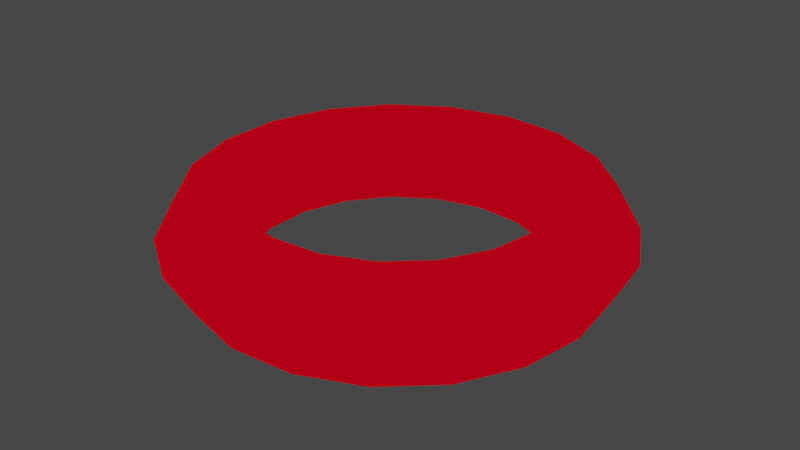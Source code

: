 # Source: chain.blend  (saved by Blender 2.93.20; exported with 4.5.12 LTS)
import bpy
from mathutils import Matrix  # noqa: F401  (used for matrix-valued properties, if any)

bpy.ops.wm.read_factory_settings(use_empty=True)
scene = bpy.context.scene
scene.name = 'Scene'

# ---- collections
col_collection = bpy.data.collections.new('Collection'); scene.collection.children.link(col_collection)

# ---- materials (node trees are filled in below, after node groups)
mat_f3d_material = bpy.data.materials.new('f3d_material')
mat_f3d_material.use_transparency_overlap = False
mat_f3d_material.show_transparent_back = False
mat_f3d_material.use_transparent_shadow = False

# ---- node groups
ng_create_tex_coord_u_f3d_v3 = bpy.data.node_groups.new('Create Tex Coord U F3D v3', 'ShaderNodeTree')
_s = ng_create_tex_coord_u_f3d_v3.interface.new_socket(name='Color', in_out='OUTPUT', socket_type='NodeSocketColor')
_s.default_value = (0.0, 0.0, 0.0, 0.0)
_s = ng_create_tex_coord_u_f3d_v3.interface.new_socket(name='UV', in_out='INPUT', socket_type='NodeSocketFloat')
_s = ng_create_tex_coord_u_f3d_v3.interface.new_socket(name='Image Factor', in_out='INPUT', socket_type='NodeSocketFloat')
_s = ng_create_tex_coord_u_f3d_v3.interface.new_socket(name='Normalized L', in_out='INPUT', socket_type='NodeSocketFloat')
_s = ng_create_tex_coord_u_f3d_v3.interface.new_socket(name='Normalized H', in_out='INPUT', socket_type='NodeSocketFloat')
_s = ng_create_tex_coord_u_f3d_v3.interface.new_socket(name='Clamp', in_out='INPUT', socket_type='NodeSocketFloat')
_s = ng_create_tex_coord_u_f3d_v3.interface.new_socket(name='Normalized Mask', in_out='INPUT', socket_type='NodeSocketFloat')
_s = ng_create_tex_coord_u_f3d_v3.interface.new_socket(name='Mirror', in_out='INPUT', socket_type='NodeSocketFloat')
_s = ng_create_tex_coord_u_f3d_v3.interface.new_socket(name='Shift', in_out='INPUT', socket_type='NodeSocketFloat')
_s = ng_create_tex_coord_u_f3d_v3.interface.new_socket(name='Scale', in_out='INPUT', socket_type='NodeSocketFloat')
_s = ng_create_tex_coord_u_f3d_v3.interface.new_socket(name='Normalized Half Pixel', in_out='INPUT', socket_type='NodeSocketFloat')
_N = ng_create_tex_coord_u_f3d_v3.nodes; _L = ng_create_tex_coord_u_f3d_v3.links
n0 = _N.new('NodeGroupInput'); n0.name = 'Group Input'; n0.location = (-800, 0)
n1 = _N.new('NodeGroupOutput'); n1.name = 'Group Output'; n1.location = (2800, 0)
n2 = _N.new('ShaderNodeMath'); n2.name = 'Math'; n2.location = (-400, 0)
n2.operation = 'POWER'
n2.inputs[2].default_value = 0.0
n3 = _N.new('ShaderNodeMath'); n3.name = 'Math.001'; n3.location = (-400, -200)
n3.operation = 'MULTIPLY'
n3.inputs[2].default_value = 0.0
n4 = _N.new('ShaderNodeMath'); n4.name = 'Math.002'; n4.location = (-200, -200)
n4.operation = 'MULTIPLY'
n4.inputs[2].default_value = 0.0
n5 = _N.new('ShaderNodeMath'); n5.name = 'Math.003'; n5.location = (0, 0)
n5.operation = 'SUBTRACT'
n5.inputs[2].default_value = 0.0
n6 = _N.new('ShaderNodeMath'); n6.name = 'Max of NOT zero'; n6.location = (200, 0)
n6.label = 'Max of NOT zero'
n6.operation = 'MAXIMUM'
n6.inputs[2].default_value = 0.0
n7 = _N.new('ShaderNodeMath'); n7.name = 'Math.004'; n7.location = (400, 200)
n7.operation = 'SUBTRACT'
n7.inputs[2].default_value = 0.0
n8 = _N.new('ShaderNodeMath'); n8.name = 'Math.005'; n8.location = (400, 0)
n8.operation = 'MINIMUM'
n8.inputs[2].default_value = 0.0
n9 = _N.new('ShaderNodeMix'); n9.name = 'Mix'; n9.location = (600, 0)
n9.data_type = 'RGBA'
n10 = _N.new('ShaderNodeMath'); n10.name = 'Math.006'; n10.location = (800, -400)
n10.operation = 'MODULO'
n10.inputs[2].default_value = 0.0
n11 = _N.new('ShaderNodeMath'); n11.name = 'Math.007'; n11.location = (800, 0)
n11.operation = 'LESS_THAN'
n11.inputs[1].default_value = 0.0
n11.inputs[2].default_value = 0.0
n12 = _N.new('ShaderNodeMath'); n12.name = 'Math.008'; n12.location = (800, -200)
n12.inputs[2].default_value = 0.0
n13 = _N.new('ShaderNodeMix'); n13.name = 'Mix.001'; n13.location = (1000, -200)
n13.data_type = 'RGBA'
n14 = _N.new('ShaderNodeMath'); n14.name = 'Math.009'; n14.location = (1000, -600)
n14.operation = 'ABSOLUTE'
n14.inputs[1].default_value = 0.0
n14.inputs[2].default_value = 0.0
n15 = _N.new('ShaderNodeMath'); n15.name = 'Math.010'; n15.location = (1200, -600)
n15.operation = 'DIVIDE'
n15.inputs[2].default_value = 0.0
n16 = _N.new('ShaderNodeMath'); n16.name = 'Math.011'; n16.location = (1400, -600)
n16.operation = 'FLOOR'
n16.inputs[1].default_value = 0.0
n16.inputs[2].default_value = 0.0
n17 = _N.new('ShaderNodeMath'); n17.name = 'Math.012'; n17.location = (1600, -600)
n17.operation = 'MODULO'
n17.inputs[1].default_value = 2.0
n17.inputs[2].default_value = 0.0
n18 = _N.new('ShaderNodeMath'); n18.name = 'Math.013'; n18.location = (1600, -800)
n18.operation = 'SUBTRACT'
n18.inputs[0].default_value = 1.0
n18.inputs[2].default_value = 0.0
n19 = _N.new('ShaderNodeMix'); n19.name = 'Mix.002'; n19.location = (1800, -600)
n19.data_type = 'RGBA'
n20 = _N.new('ShaderNodeMath'); n20.name = 'Math.014'; n20.location = (2000, -400)
n20.operation = 'MULTIPLY'
n20.inputs[2].default_value = 0.0
n21 = _N.new('ShaderNodeMath'); n21.name = 'Math.015'; n21.location = (2000, -200)
n21.operation = 'SUBTRACT'
n21.inputs[2].default_value = 0.0
n22 = _N.new('ShaderNodeMix'); n22.name = 'Mix.003'; n22.location = (2200, -200)
n22.data_type = 'RGBA'
n23 = _N.new('ShaderNodeMath'); n23.name = 'Math.016'; n23.location = (800, -1000)
n23.operation = 'GREATER_THAN'
n23.inputs[1].default_value = 0.0
n23.inputs[2].default_value = 0.0
n24 = _N.new('ShaderNodeMix'); n24.name = 'Mix.004'; n24.location = (2400, -200)
n24.data_type = 'RGBA'
_L.new(n0.outputs[7], n2.inputs[1])
_L.new(n0.outputs[0], n3.inputs[0])
_L.new(n2.outputs[0], n3.inputs[1])
_L.new(n3.outputs[0], n4.inputs[0])
_L.new(n0.outputs[8], n4.inputs[1])
_L.new(n4.outputs[0], n5.inputs[0])
_L.new(n0.outputs[2], n5.inputs[1])
_L.new(n0.outputs[9], n6.inputs[0])
_L.new(n5.outputs[0], n6.inputs[1])
_L.new(n0.outputs[3], n7.inputs[0])
_L.new(n0.outputs[9], n7.inputs[1])
_L.new(n7.outputs[0], n8.inputs[0])
_L.new(n6.outputs[0], n8.inputs[1])
_L.new(n0.outputs[4], n9.inputs[0])
_L.new(n5.outputs[0], n9.inputs[6])
_L.new(n8.outputs[0], n9.inputs[7])
_L.new(n9.outputs[2], n10.inputs[0])
_L.new(n0.outputs[5], n10.inputs[1])
_L.new(n9.outputs[2], n11.inputs[0])
_L.new(n0.outputs[5], n12.inputs[0])
_L.new(n10.outputs[0], n12.inputs[1])
_L.new(n11.outputs[0], n13.inputs[0])
_L.new(n10.outputs[0], n13.inputs[6])
_L.new(n12.outputs[0], n13.inputs[7])
_L.new(n9.outputs[2], n14.inputs[0])
_L.new(n14.outputs[0], n15.inputs[0])
_L.new(n0.outputs[5], n15.inputs[1])
_L.new(n15.outputs[0], n16.inputs[0])
_L.new(n16.outputs[0], n17.inputs[0])
_L.new(n17.outputs[0], n18.inputs[1])
_L.new(n11.outputs[0], n19.inputs[0])
_L.new(n17.outputs[0], n19.inputs[6])
_L.new(n18.outputs[0], n19.inputs[7])
_L.new(n19.outputs[2], n20.inputs[0])
_L.new(n0.outputs[6], n20.inputs[1])
_L.new(n0.outputs[5], n21.inputs[0])
_L.new(n13.outputs[2], n21.inputs[1])
_L.new(n20.outputs[0], n22.inputs[0])
_L.new(n13.outputs[2], n22.inputs[6])
_L.new(n21.outputs[0], n22.inputs[7])
_L.new(n0.outputs[5], n23.inputs[0])
_L.new(n23.outputs[0], n24.inputs[0])
_L.new(n8.outputs[0], n24.inputs[6])
_L.new(n22.outputs[2], n24.inputs[7])
_L.new(n24.outputs[2], n1.inputs[0])
n1.is_active_output = True
ng_create_tex_coord_v_f3d_v3 = bpy.data.node_groups.new('Create Tex Coord V F3D v3', 'ShaderNodeTree')
_s = ng_create_tex_coord_v_f3d_v3.interface.new_socket(name='Color', in_out='OUTPUT', socket_type='NodeSocketColor')
_s.default_value = (0.0, 0.0, 0.0, 0.0)
_s = ng_create_tex_coord_v_f3d_v3.interface.new_socket(name='UV', in_out='INPUT', socket_type='NodeSocketFloat')
_s = ng_create_tex_coord_v_f3d_v3.interface.new_socket(name='Image Factor', in_out='INPUT', socket_type='NodeSocketFloat')
_s = ng_create_tex_coord_v_f3d_v3.interface.new_socket(name='Normalized L', in_out='INPUT', socket_type='NodeSocketFloat')
_s = ng_create_tex_coord_v_f3d_v3.interface.new_socket(name='Normalized H', in_out='INPUT', socket_type='NodeSocketFloat')
_s = ng_create_tex_coord_v_f3d_v3.interface.new_socket(name='Clamp', in_out='INPUT', socket_type='NodeSocketFloat')
_s = ng_create_tex_coord_v_f3d_v3.interface.new_socket(name='Normalized Mask', in_out='INPUT', socket_type='NodeSocketFloat')
_s = ng_create_tex_coord_v_f3d_v3.interface.new_socket(name='Mirror', in_out='INPUT', socket_type='NodeSocketFloat')
_s = ng_create_tex_coord_v_f3d_v3.interface.new_socket(name='Shift', in_out='INPUT', socket_type='NodeSocketFloat')
_s = ng_create_tex_coord_v_f3d_v3.interface.new_socket(name='Scale', in_out='INPUT', socket_type='NodeSocketFloat')
_s = ng_create_tex_coord_v_f3d_v3.interface.new_socket(name='Normalized Half Pixel', in_out='INPUT', socket_type='NodeSocketFloat')
_N = ng_create_tex_coord_v_f3d_v3.nodes; _L = ng_create_tex_coord_v_f3d_v3.links
n0 = _N.new('NodeGroupInput'); n0.name = 'Group Input'; n0.location = (-800, 0)
n1 = _N.new('NodeGroupOutput'); n1.name = 'Group Output'; n1.location = (2800, 0)
n2 = _N.new('ShaderNodeMath'); n2.name = 'Math'; n2.location = (-400, 200)
n2.operation = 'MULTIPLY_ADD'
n2.inputs[1].default_value = -1.0
n2.inputs[2].default_value = 1.0
n3 = _N.new('ShaderNodeMath'); n3.name = 'Math.001'; n3.location = (-400, 0)
n3.operation = 'POWER'
n3.inputs[2].default_value = 0.0
n4 = _N.new('ShaderNodeMath'); n4.name = 'Math.002'; n4.location = (-400, -200)
n4.operation = 'MULTIPLY'
n4.inputs[2].default_value = 0.0
n5 = _N.new('ShaderNodeMath'); n5.name = 'Math.003'; n5.location = (-200, -200)
n5.operation = 'MULTIPLY'
n5.inputs[2].default_value = 0.0
n6 = _N.new('ShaderNodeMath'); n6.name = 'Math.004'; n6.location = (-200, -400)
n6.operation = 'MULTIPLY_ADD'
n6.inputs[1].default_value = -1.0
n6.inputs[2].default_value = 1.0
n7 = _N.new('ShaderNodeMath'); n7.name = 'Math.005'; n7.location = (0, 0)
n7.operation = 'SUBTRACT'
n7.inputs[2].default_value = 0.0
n8 = _N.new('ShaderNodeMath'); n8.name = 'Max of NOT zero'; n8.location = (200, 0)
n8.label = 'Max of NOT zero'
n8.operation = 'MAXIMUM'
n8.inputs[2].default_value = 0.0
n9 = _N.new('ShaderNodeMath'); n9.name = 'Math.006'; n9.location = (400, 200)
n9.operation = 'SUBTRACT'
n9.inputs[2].default_value = 0.0
n10 = _N.new('ShaderNodeMath'); n10.name = 'Math.007'; n10.location = (400, 0)
n10.operation = 'MINIMUM'
n10.inputs[2].default_value = 0.0
n11 = _N.new('ShaderNodeMix'); n11.name = 'Mix'; n11.location = (600, 0)
n11.data_type = 'RGBA'
n12 = _N.new('ShaderNodeMath'); n12.name = 'Math.008'; n12.location = (800, -400)
n12.operation = 'MODULO'
n12.inputs[2].default_value = 0.0
n13 = _N.new('ShaderNodeMath'); n13.name = 'Math.009'; n13.location = (800, 0)
n13.operation = 'LESS_THAN'
n13.inputs[1].default_value = 0.0
n13.inputs[2].default_value = 0.0
n14 = _N.new('ShaderNodeMath'); n14.name = 'Math.010'; n14.location = (800, -200)
n14.inputs[2].default_value = 0.0
n15 = _N.new('ShaderNodeMix'); n15.name = 'Mix.001'; n15.location = (1000, -200)
n15.data_type = 'RGBA'
n16 = _N.new('ShaderNodeMath'); n16.name = 'Math.011'; n16.location = (1000, -600)
n16.operation = 'ABSOLUTE'
n16.inputs[1].default_value = 0.0
n16.inputs[2].default_value = 0.0
n17 = _N.new('ShaderNodeMath'); n17.name = 'Math.012'; n17.location = (1200, -600)
n17.operation = 'DIVIDE'
n17.inputs[2].default_value = 0.0
n18 = _N.new('ShaderNodeMath'); n18.name = 'Math.013'; n18.location = (1400, -600)
n18.operation = 'FLOOR'
n18.inputs[1].default_value = 0.0
n18.inputs[2].default_value = 0.0
n19 = _N.new('ShaderNodeMath'); n19.name = 'Math.014'; n19.location = (1600, -600)
n19.operation = 'MODULO'
n19.inputs[1].default_value = 2.0
n19.inputs[2].default_value = 0.0
n20 = _N.new('ShaderNodeMath'); n20.name = 'Math.015'; n20.location = (1600, -800)
n20.operation = 'SUBTRACT'
n20.inputs[0].default_value = 1.0
n20.inputs[2].default_value = 0.0
n21 = _N.new('ShaderNodeMix'); n21.name = 'Mix.002'; n21.location = (1800, -600)
n21.data_type = 'RGBA'
n22 = _N.new('ShaderNodeMath'); n22.name = 'Math.016'; n22.location = (2000, -400)
n22.operation = 'MULTIPLY'
n22.inputs[2].default_value = 0.0
n23 = _N.new('ShaderNodeMath'); n23.name = 'Math.017'; n23.location = (2000, -200)
n23.operation = 'SUBTRACT'
n23.inputs[2].default_value = 0.0
n24 = _N.new('ShaderNodeMix'); n24.name = 'Mix.003'; n24.location = (2200, -200)
n24.data_type = 'RGBA'
n25 = _N.new('ShaderNodeMath'); n25.name = 'Math.018'; n25.location = (800, -1000)
n25.operation = 'GREATER_THAN'
n25.inputs[1].default_value = 0.0
n25.inputs[2].default_value = 0.0
n26 = _N.new('ShaderNodeMix'); n26.name = 'Mix.004'; n26.location = (2400, -200)
n26.data_type = 'RGBA'
_L.new(n0.outputs[0], n2.inputs[0])
_L.new(n0.outputs[7], n3.inputs[1])
_L.new(n2.outputs[0], n4.inputs[0])
_L.new(n3.outputs[0], n4.inputs[1])
_L.new(n4.outputs[0], n5.inputs[0])
_L.new(n0.outputs[8], n5.inputs[1])
_L.new(n5.outputs[0], n6.inputs[0])
_L.new(n6.outputs[0], n7.inputs[0])
_L.new(n0.outputs[2], n7.inputs[1])
_L.new(n0.outputs[9], n8.inputs[0])
_L.new(n7.outputs[0], n8.inputs[1])
_L.new(n0.outputs[3], n9.inputs[0])
_L.new(n0.outputs[9], n9.inputs[1])
_L.new(n9.outputs[0], n10.inputs[0])
_L.new(n8.outputs[0], n10.inputs[1])
_L.new(n0.outputs[4], n11.inputs[0])
_L.new(n7.outputs[0], n11.inputs[6])
_L.new(n10.outputs[0], n11.inputs[7])
_L.new(n11.outputs[2], n12.inputs[0])
_L.new(n0.outputs[5], n12.inputs[1])
_L.new(n11.outputs[2], n13.inputs[0])
_L.new(n0.outputs[5], n14.inputs[0])
_L.new(n12.outputs[0], n14.inputs[1])
_L.new(n13.outputs[0], n15.inputs[0])
_L.new(n12.outputs[0], n15.inputs[6])
_L.new(n14.outputs[0], n15.inputs[7])
_L.new(n11.outputs[2], n16.inputs[0])
_L.new(n16.outputs[0], n17.inputs[0])
_L.new(n0.outputs[5], n17.inputs[1])
_L.new(n17.outputs[0], n18.inputs[0])
_L.new(n18.outputs[0], n19.inputs[0])
_L.new(n19.outputs[0], n20.inputs[1])
_L.new(n13.outputs[0], n21.inputs[0])
_L.new(n19.outputs[0], n21.inputs[6])
_L.new(n20.outputs[0], n21.inputs[7])
_L.new(n21.outputs[2], n22.inputs[0])
_L.new(n0.outputs[6], n22.inputs[1])
_L.new(n0.outputs[5], n23.inputs[0])
_L.new(n15.outputs[2], n23.inputs[1])
_L.new(n22.outputs[0], n24.inputs[0])
_L.new(n15.outputs[2], n24.inputs[6])
_L.new(n23.outputs[0], n24.inputs[7])
_L.new(n0.outputs[5], n25.inputs[0])
_L.new(n25.outputs[0], n26.inputs[0])
_L.new(n10.outputs[0], n26.inputs[6])
_L.new(n24.outputs[2], n26.inputs[7])
_L.new(n26.outputs[2], n1.inputs[0])
n1.is_active_output = True
ng_get_uv_f3d_v3 = bpy.data.node_groups.new('Get UV F3D v3', 'ShaderNodeTree')
_s = ng_get_uv_f3d_v3.interface.new_socket(name='Vector', in_out='OUTPUT', socket_type='NodeSocketVector')
_s.min_value = 0.0
_s.max_value = 0.0
_s = ng_get_uv_f3d_v3.interface.new_socket(name='Texture Gen', in_out='INPUT', socket_type='NodeSocketFloat')
_s = ng_get_uv_f3d_v3.interface.new_socket(name='Texture Gen Linear', in_out='INPUT', socket_type='NodeSocketFloat')
_s = ng_get_uv_f3d_v3.interface.new_socket(name='Image Factor', in_out='INPUT', socket_type='NodeSocketVector')
_s.min_value = 0.0
_s.max_value = -3.403e+38
_s = ng_get_uv_f3d_v3.interface.new_socket(name='Normalized L', in_out='INPUT', socket_type='NodeSocketVector')
_s.min_value = 0.0
_s.max_value = -3.403e+38
_s = ng_get_uv_f3d_v3.interface.new_socket(name='Normalized H', in_out='INPUT', socket_type='NodeSocketVector')
_s.min_value = 0.0
_s.max_value = -3.403e+38
_s = ng_get_uv_f3d_v3.interface.new_socket(name='Clamp', in_out='INPUT', socket_type='NodeSocketVector')
_s.min_value = 0.0
_s.max_value = -3.403e+38
_s = ng_get_uv_f3d_v3.interface.new_socket(name='Normalized Mask', in_out='INPUT', socket_type='NodeSocketVector')
_s.min_value = 0.0
_s.max_value = -3.403e+38
_s = ng_get_uv_f3d_v3.interface.new_socket(name='Mirror', in_out='INPUT', socket_type='NodeSocketVector')
_s.min_value = 0.0
_s.max_value = -3.403e+38
_s = ng_get_uv_f3d_v3.interface.new_socket(name='Shift', in_out='INPUT', socket_type='NodeSocketVector')
_s.min_value = 0.0
_s.max_value = -3.403e+38
_s = ng_get_uv_f3d_v3.interface.new_socket(name='Scale', in_out='INPUT', socket_type='NodeSocketVector')
_s.min_value = 0.0
_s.max_value = -3.403e+38
_s = ng_get_uv_f3d_v3.interface.new_socket(name='Normalized Half Pixel', in_out='INPUT', socket_type='NodeSocketVector')
_s.min_value = 0.0
_s.max_value = -3.403e+38
_N = ng_get_uv_f3d_v3.nodes; _L = ng_get_uv_f3d_v3.links
n0 = _N.new('NodeGroupInput'); n0.name = 'Group Input'; n0.location = (-300, 0)
n1 = _N.new('NodeGroupOutput'); n1.name = 'Group Output'; n1.location = (2400, 0)
n2 = _N.new('ShaderNodeSeparateXYZ'); n2.name = 'Split Texture Vector'; n2.location = (0, 0)
n2.label = 'Split Texture Vector'
n3 = _N.new('ShaderNodeSeparateXYZ'); n3.name = 'Split Texture Vector.001'; n3.location = (0, -100)
n3.label = 'Split Texture Vector'
n4 = _N.new('ShaderNodeSeparateXYZ'); n4.name = 'Split Texture Vector.002'; n4.location = (0, -200)
n4.label = 'Split Texture Vector'
n5 = _N.new('ShaderNodeSeparateXYZ'); n5.name = 'Split Texture Vector.003'; n5.location = (0, -300)
n5.label = 'Split Texture Vector'
n6 = _N.new('ShaderNodeSeparateXYZ'); n6.name = 'Split Texture Vector.004'; n6.location = (0, -400)
n6.label = 'Split Texture Vector'
n7 = _N.new('ShaderNodeSeparateXYZ'); n7.name = 'Split Texture Vector.005'; n7.location = (0, -500)
n7.label = 'Split Texture Vector'
n8 = _N.new('ShaderNodeSeparateXYZ'); n8.name = 'Split Texture Vector.006'; n8.location = (0, -600)
n8.label = 'Split Texture Vector'
n9 = _N.new('ShaderNodeSeparateXYZ'); n9.name = 'Split Texture Vector.007'; n9.location = (0, -700)
n9.label = 'Split Texture Vector'
n10 = _N.new('ShaderNodeSeparateXYZ'); n10.name = 'Split Texture Vector.008'; n10.location = (0, -800)
n10.label = 'Split Texture Vector'
n11 = _N.new('ShaderNodeUVMap'); n11.name = 'UV Map'; n11.location = (300, 0)
n11.uv_map = 'UVMap'
n12 = _N.new('ShaderNodeNewGeometry'); n12.name = 'Geometry'; n12.location = (300, -100)
n13 = _N.new('ShaderNodeVectorTransform'); n13.name = 'Vector Transform'; n13.location = (300, -200)
n13.vector_type = 'NORMAL'
n13.convert_to = 'CAMERA'
n14 = _N.new('ShaderNodeVectorMath'); n14.name = 'Vector Math'; n14.location = (600, 0)
n14.inputs[1].default_value = (1.0, 1.0, 1.0)
n15 = _N.new('ShaderNodeSeparateXYZ'); n15.name = 'Separate XYZ'; n15.location = (600, -100)
n16 = _N.new('ShaderNodeMath'); n16.name = 'Math'; n16.location = (600, -200)
n16.operation = 'DIVIDE'
n16.inputs[1].default_value = -2.0
n16.inputs[2].default_value = 0.0
n17 = _N.new('ShaderNodeMath'); n17.name = 'Math.001'; n17.location = (600, -300)
n17.operation = 'DIVIDE'
n17.inputs[1].default_value = -2.0
n17.inputs[2].default_value = 0.0
n18 = _N.new('ShaderNodeMath'); n18.name = 'Math.002'; n18.location = (900, 0)
n18.operation = 'MULTIPLY'
n18.inputs[2].default_value = 0.0
n19 = _N.new('ShaderNodeMath'); n19.name = 'Math.003'; n19.location = (900, -100)
n19.operation = 'MULTIPLY'
n19.inputs[2].default_value = 0.0
n20 = _N.new('ShaderNodeCombineXYZ'); n20.name = 'Combine XYZ'; n20.location = (1200, -300)
n21 = _N.new('ShaderNodeMath'); n21.name = 'Math.004'; n21.location = (600, -600)
n21.operation = 'ARCCOSINE'
n21.inputs[1].default_value = 0.0
n21.inputs[2].default_value = 0.0
n22 = _N.new('ShaderNodeMath'); n22.name = 'Math.005'; n22.location = (600, -700)
n22.operation = 'ARCCOSINE'
n22.inputs[1].default_value = 0.0
n22.inputs[2].default_value = 0.0
n23 = _N.new('ShaderNodeMath'); n23.name = 'Math.006'; n23.location = (600, -800)
n23.operation = 'MULTIPLY'
n23.inputs[2].default_value = 0.0
n24 = _N.new('ShaderNodeMath'); n24.name = 'Math.007'; n24.location = (600, -900)
n24.operation = 'MULTIPLY'
n24.inputs[2].default_value = 0.0
n25 = _N.new('ShaderNodeCombineXYZ'); n25.name = 'Combine XYZ.001'; n25.location = (1200, -600)
n26 = _N.new('ShaderNodeMix'); n26.name = 'Mix'; n26.location = (1500, 0)
n26.data_type = 'RGBA'
n27 = _N.new('ShaderNodeMix'); n27.name = 'Mix.001'; n27.location = (1500, -100)
n27.data_type = 'RGBA'
n28 = _N.new('ShaderNodeSeparateXYZ'); n28.name = 'Separate XYZ.001'; n28.location = (1800, 500)
n29 = _N.new('ShaderNodeGroup'); n29.name = 'Create Tex Coord'; n29.location = (2000, 500)
n29.label = 'Create Tex Coord'
n29.node_tree = ng_create_tex_coord_u_f3d_v3
n30 = _N.new('ShaderNodeGroup'); n30.name = 'Create Tex Coord.001'; n30.location = (2000, 300)
n30.label = 'Create Tex Coord'
n30.node_tree = ng_create_tex_coord_v_f3d_v3
n31 = _N.new('ShaderNodeCombineXYZ'); n31.name = 'Combine XYZ.002'; n31.location = (2200, 500)
_L.new(n0.outputs[2], n2.inputs[0])
_L.new(n0.outputs[3], n3.inputs[0])
_L.new(n0.outputs[4], n4.inputs[0])
_L.new(n0.outputs[5], n5.inputs[0])
_L.new(n0.outputs[6], n6.inputs[0])
_L.new(n0.outputs[7], n7.inputs[0])
_L.new(n0.outputs[8], n8.inputs[0])
_L.new(n0.outputs[9], n9.inputs[0])
_L.new(n0.outputs[10], n10.inputs[0])
_L.new(n12.outputs[1], n13.inputs[0])
_L.new(n13.outputs[0], n14.inputs[0])
_L.new(n14.outputs[0], n15.inputs[0])
_L.new(n15.outputs[0], n16.inputs[0])
_L.new(n15.outputs[1], n17.inputs[0])
_L.new(n16.outputs[0], n18.inputs[0])
_L.new(n17.outputs[0], n19.inputs[0])
_L.new(n2.outputs[0], n18.inputs[1])
_L.new(n2.outputs[1], n19.inputs[1])
_L.new(n18.outputs[0], n20.inputs[0])
_L.new(n19.outputs[0], n20.inputs[1])
_L.new(n16.outputs[0], n21.inputs[0])
_L.new(n17.outputs[0], n22.inputs[0])
_L.new(n21.outputs[0], n23.inputs[0])
_L.new(n22.outputs[0], n24.inputs[0])
_L.new(n2.outputs[0], n23.inputs[1])
_L.new(n2.outputs[1], n24.inputs[1])
_L.new(n23.outputs[0], n25.inputs[0])
_L.new(n24.outputs[0], n25.inputs[1])
_L.new(n0.outputs[0], n26.inputs[0])
_L.new(n11.outputs[0], n26.inputs[6])
_L.new(n20.outputs[0], n26.inputs[7])
_L.new(n0.outputs[1], n27.inputs[0])
_L.new(n26.outputs[2], n27.inputs[6])
_L.new(n25.outputs[0], n27.inputs[7])
_L.new(n27.outputs[2], n28.inputs[0])
_L.new(n2.outputs[0], n29.inputs[1])
_L.new(n3.outputs[0], n29.inputs[2])
_L.new(n4.outputs[0], n29.inputs[3])
_L.new(n5.outputs[0], n29.inputs[4])
_L.new(n6.outputs[0], n29.inputs[5])
_L.new(n7.outputs[0], n29.inputs[6])
_L.new(n8.outputs[0], n29.inputs[7])
_L.new(n9.outputs[0], n29.inputs[8])
_L.new(n10.outputs[0], n29.inputs[9])
_L.new(n2.outputs[1], n30.inputs[1])
_L.new(n3.outputs[1], n30.inputs[2])
_L.new(n4.outputs[1], n30.inputs[3])
_L.new(n5.outputs[1], n30.inputs[4])
_L.new(n6.outputs[1], n30.inputs[5])
_L.new(n7.outputs[1], n30.inputs[6])
_L.new(n8.outputs[1], n30.inputs[7])
_L.new(n9.outputs[1], n30.inputs[8])
_L.new(n10.outputs[1], n30.inputs[9])
_L.new(n28.outputs[0], n29.inputs[0])
_L.new(n28.outputs[1], n30.inputs[0])
_L.new(n29.outputs[0], n31.inputs[0])
_L.new(n30.outputs[0], n31.inputs[1])
_L.new(n31.outputs[0], n1.inputs[0])
n1.is_active_output = True
ng_get_texture_color_f3d_v3 = bpy.data.node_groups.new('Get Texture Color F3D v3', 'ShaderNodeTree')
_s = ng_get_texture_color_f3d_v3.interface.new_socket(name='Color', in_out='OUTPUT', socket_type='NodeSocketColor')
_s = ng_get_texture_color_f3d_v3.interface.new_socket(name='Alpha', in_out='OUTPUT', socket_type='NodeSocketFloat')
_s = ng_get_texture_color_f3d_v3.interface.new_socket(name='Color', in_out='INPUT', socket_type='NodeSocketColor')
_s = ng_get_texture_color_f3d_v3.interface.new_socket(name='Alpha', in_out='INPUT', socket_type='NodeSocketFloat')
_s = ng_get_texture_color_f3d_v3.interface.new_socket(name='Is Greyscale', in_out='INPUT', socket_type='NodeSocketFloat')
_s = ng_get_texture_color_f3d_v3.interface.new_socket(name='Has Alpha', in_out='INPUT', socket_type='NodeSocketFloat')
_s = ng_get_texture_color_f3d_v3.interface.new_socket(name='Is Intensity', in_out='INPUT', socket_type='NodeSocketFloat')
_N = ng_get_texture_color_f3d_v3.nodes; _L = ng_get_texture_color_f3d_v3.links
n0 = _N.new('NodeGroupInput'); n0.name = 'Group Input'; n0.location = (0, 0)
n1 = _N.new('NodeGroupOutput'); n1.name = 'Group Output'; n1.location = (600, 0)
n2 = _N.new('ShaderNodeSeparateColor'); n2.name = 'Separate HSV'; n2.location = (300, 0)
n3 = _N.new('ShaderNodeMix'); n3.name = 'Mix'; n3.location = (300, -100)
n3.data_type = 'RGBA'
n4 = _N.new('ShaderNodeMix'); n4.name = 'Mix.001'; n4.location = (300, -200)
n4.data_type = 'RGBA'
n4.inputs[6].default_value = (1.0, 1.0, 1.0, 1.0)
n5 = _N.new('ShaderNodeMix'); n5.name = 'Mix.002'; n5.location = (300, -300)
n5.data_type = 'RGBA'
_L.new(n0.outputs[0], n2.inputs[0])
_L.new(n0.outputs[2], n3.inputs[0])
_L.new(n0.outputs[0], n3.inputs[6])
_L.new(n2.outputs[2], n3.inputs[7])
_L.new(n3.outputs[2], n1.inputs[0])
_L.new(n0.outputs[3], n4.inputs[0])
_L.new(n0.outputs[1], n4.inputs[7])
_L.new(n0.outputs[4], n5.inputs[0])
_L.new(n4.outputs[2], n5.inputs[6])
_L.new(n2.outputs[2], n5.inputs[7])
_L.new(n5.outputs[2], n1.inputs[1])
n1.is_active_output = True
ng_get_shade_color_f3d_v3 = bpy.data.node_groups.new('Get Shade Color F3D v3', 'ShaderNodeTree')
_s = ng_get_shade_color_f3d_v3.interface.new_socket(name='Color', in_out='OUTPUT', socket_type='NodeSocketColor')
_s = ng_get_shade_color_f3d_v3.interface.new_socket(name='Alpha', in_out='OUTPUT', socket_type='NodeSocketFloat')
_s = ng_get_shade_color_f3d_v3.interface.new_socket(name='Shading', in_out='INPUT', socket_type='NodeSocketFloat')
_s = ng_get_shade_color_f3d_v3.interface.new_socket(name='Lighting', in_out='INPUT', socket_type='NodeSocketFloat')
_s = ng_get_shade_color_f3d_v3.interface.new_socket(name='Ambient Color', in_out='INPUT', socket_type='NodeSocketColor')
_N = ng_get_shade_color_f3d_v3.nodes; _L = ng_get_shade_color_f3d_v3.links
n0 = _N.new('NodeGroupInput'); n0.name = 'Group Input'; n0.location = (-300, 0)
n1 = _N.new('NodeGroupOutput'); n1.name = 'Group Output'; n1.location = (600, 0)
n2 = _N.new('ShaderNodeBsdfDiffuse'); n2.name = 'Diffuse BSDF'; n2.location = (0, 0)
n3 = _N.new('ShaderNodeRGB'); n3.name = 'RGB'; n3.location = (0, -100)
n3.outputs[0].default_value = (1.0, 1.0, 1.0, 1.0)
n4 = _N.new('ShaderNodeShaderToRGB'); n4.name = 'Shader to RGB'; n4.location = (200, 0)
n5 = _N.new('ShaderNodeAttribute'); n5.name = 'Attribute'; n5.location = (200, -100)
n5.attribute_name = 'Col'
n6 = _N.new('ShaderNodeAttribute'); n6.name = 'Attribute.001'; n6.location = (200, -200)
n6.attribute_name = 'Alpha'
n7 = _N.new('ShaderNodeVectorMath'); n7.name = 'Vector Math'; n7.location = (400, 0)
n8 = _N.new('ShaderNodeMix'); n8.name = 'Mix'; n8.location = (600, 0)
n8.data_type = 'RGBA'
n9 = _N.new('ShaderNodeMix'); n9.name = 'Mix.001'; n9.location = (600, -100)
n9.data_type = 'RGBA'
_L.new(n2.outputs[0], n4.inputs[0])
_L.new(n0.outputs[2], n7.inputs[0])
_L.new(n4.outputs[0], n7.inputs[1])
_L.new(n0.outputs[1], n8.inputs[0])
_L.new(n5.outputs[0], n8.inputs[6])
_L.new(n7.outputs[0], n8.inputs[7])
_L.new(n0.outputs[0], n9.inputs[0])
_L.new(n3.outputs[0], n9.inputs[6])
_L.new(n8.outputs[2], n9.inputs[7])
_L.new(n9.outputs[2], n1.inputs[0])
_L.new(n6.outputs[2], n1.inputs[1])
n1.is_active_output = True
ng_color_combiner_mix_f3d_v3 = bpy.data.node_groups.new('Color Combiner Mix F3D v3', 'ShaderNodeTree')
_s = ng_color_combiner_mix_f3d_v3.interface.new_socket(name='Output', in_out='OUTPUT', socket_type='NodeSocketColor')
_s = ng_color_combiner_mix_f3d_v3.interface.new_socket(name='A', in_out='INPUT', socket_type='NodeSocketColor')
_s = ng_color_combiner_mix_f3d_v3.interface.new_socket(name='B', in_out='INPUT', socket_type='NodeSocketColor')
_s = ng_color_combiner_mix_f3d_v3.interface.new_socket(name='C', in_out='INPUT', socket_type='NodeSocketColor')
_s = ng_color_combiner_mix_f3d_v3.interface.new_socket(name='D', in_out='INPUT', socket_type='NodeSocketColor')
_N = ng_color_combiner_mix_f3d_v3.nodes; _L = ng_color_combiner_mix_f3d_v3.links
n0 = _N.new('NodeGroupInput'); n0.name = 'Group Input'; n0.location = (-300, 0)
n1 = _N.new('NodeGroupOutput'); n1.name = 'Group Output'; n1.location = (600, 0)
n2 = _N.new('ShaderNodeMix'); n2.name = 'Subtract'; n2.location = (0, 0)
n2.label = 'Subtract'
n2.data_type = 'RGBA'
n2.blend_type = 'SUBTRACT'
n2.inputs[0].default_value = 1.0
n3 = _N.new('ShaderNodeMix'); n3.name = 'Multiply'; n3.location = (0, -100)
n3.label = 'Multiply'
n3.data_type = 'RGBA'
n3.blend_type = 'MULTIPLY'
n3.inputs[0].default_value = 1.0
n4 = _N.new('ShaderNodeMix'); n4.name = 'Add'; n4.location = (0, -200)
n4.label = 'Add'
n4.data_type = 'RGBA'
n4.blend_type = 'ADD'
n4.inputs[0].default_value = 1.0
_L.new(n0.outputs[0], n2.inputs[6])
_L.new(n0.outputs[1], n2.inputs[7])
_L.new(n2.outputs[2], n3.inputs[6])
_L.new(n0.outputs[2], n3.inputs[7])
_L.new(n3.outputs[2], n4.inputs[6])
_L.new(n0.outputs[3], n4.inputs[7])
_L.new(n4.outputs[2], n1.inputs[0])
n1.is_active_output = True
ng_color_combiner_alpha_mix_f3d_v3 = bpy.data.node_groups.new('Color Combiner Alpha Mix F3D v3', 'ShaderNodeTree')
_s = ng_color_combiner_alpha_mix_f3d_v3.interface.new_socket(name='Output', in_out='OUTPUT', socket_type='NodeSocketFloat')
_s = ng_color_combiner_alpha_mix_f3d_v3.interface.new_socket(name='A', in_out='INPUT', socket_type='NodeSocketFloat')
_s = ng_color_combiner_alpha_mix_f3d_v3.interface.new_socket(name='B', in_out='INPUT', socket_type='NodeSocketFloat')
_s = ng_color_combiner_alpha_mix_f3d_v3.interface.new_socket(name='C', in_out='INPUT', socket_type='NodeSocketFloat')
_s = ng_color_combiner_alpha_mix_f3d_v3.interface.new_socket(name='D', in_out='INPUT', socket_type='NodeSocketFloat')
_N = ng_color_combiner_alpha_mix_f3d_v3.nodes; _L = ng_color_combiner_alpha_mix_f3d_v3.links
n0 = _N.new('NodeGroupInput'); n0.name = 'Group Input'; n0.location = (-300, 0)
n1 = _N.new('NodeGroupOutput'); n1.name = 'Group Output'; n1.location = (600, 0)
n2 = _N.new('ShaderNodeMath'); n2.name = 'Subtract'; n2.location = (0, 0)
n2.label = 'Subtract'
n2.operation = 'SUBTRACT'
n2.inputs[2].default_value = 0.0
n3 = _N.new('ShaderNodeMath'); n3.name = 'Multiply'; n3.location = (0, -100)
n3.label = 'Multiply'
n3.operation = 'MULTIPLY'
n3.inputs[2].default_value = 0.0
n4 = _N.new('ShaderNodeMath'); n4.name = 'Add'; n4.location = (0, -200)
n4.label = 'Add'
n4.inputs[2].default_value = 0.0
_L.new(n0.outputs[0], n2.inputs[0])
_L.new(n0.outputs[1], n2.inputs[1])
_L.new(n2.outputs[0], n3.inputs[0])
_L.new(n0.outputs[2], n3.inputs[1])
_L.new(n3.outputs[0], n4.inputs[0])
_L.new(n0.outputs[3], n4.inputs[1])
_L.new(n4.outputs[0], n1.inputs[0])
n1.is_active_output = True
ng_color_combiner_f3d_v3 = bpy.data.node_groups.new('Color Combiner F3D v3', 'ShaderNodeTree')
_s = ng_color_combiner_f3d_v3.interface.new_socket(name='Color Combiner', in_out='OUTPUT', socket_type='NodeSocketColor')
_s = ng_color_combiner_f3d_v3.interface.new_socket(name='Color Combiner Alpha', in_out='OUTPUT', socket_type='NodeSocketFloat')
_s = ng_color_combiner_f3d_v3.interface.new_socket(name='Case A 1', in_out='INPUT', socket_type='NodeSocketColor')
_s = ng_color_combiner_f3d_v3.interface.new_socket(name='Case B 1', in_out='INPUT', socket_type='NodeSocketColor')
_s = ng_color_combiner_f3d_v3.interface.new_socket(name='Case C 1', in_out='INPUT', socket_type='NodeSocketColor')
_s = ng_color_combiner_f3d_v3.interface.new_socket(name='Case D 1', in_out='INPUT', socket_type='NodeSocketColor')
_s = ng_color_combiner_f3d_v3.interface.new_socket(name='Case A Alpha 1', in_out='INPUT', socket_type='NodeSocketFloat')
_s = ng_color_combiner_f3d_v3.interface.new_socket(name='Case B Alpha 1', in_out='INPUT', socket_type='NodeSocketFloat')
_s = ng_color_combiner_f3d_v3.interface.new_socket(name='Case C Alpha 1', in_out='INPUT', socket_type='NodeSocketFloat')
_s = ng_color_combiner_f3d_v3.interface.new_socket(name='Case D Alpha 1', in_out='INPUT', socket_type='NodeSocketFloat')
_N = ng_color_combiner_f3d_v3.nodes; _L = ng_color_combiner_f3d_v3.links
n0 = _N.new('NodeGroupInput'); n0.name = 'Group Input'; n0.location = (-300, 0)
n1 = _N.new('NodeGroupOutput'); n1.name = 'Group Output'; n1.location = (900, 0)
n2 = _N.new('ShaderNodeGroup'); n2.name = 'Group'; n2.location = (600, 0)
n2.node_tree = ng_color_combiner_mix_f3d_v3
n3 = _N.new('ShaderNodeGroup'); n3.name = 'Group.001'; n3.location = (600, -200)
n3.node_tree = ng_color_combiner_alpha_mix_f3d_v3
_L.new(n0.outputs[0], n2.inputs[0])
_L.new(n0.outputs[1], n2.inputs[1])
_L.new(n0.outputs[2], n2.inputs[2])
_L.new(n0.outputs[3], n2.inputs[3])
_L.new(n0.outputs[4], n3.inputs[0])
_L.new(n0.outputs[5], n3.inputs[1])
_L.new(n0.outputs[6], n3.inputs[2])
_L.new(n0.outputs[7], n3.inputs[3])
_L.new(n2.outputs[0], n1.inputs[0])
_L.new(n3.outputs[0], n1.inputs[1])
n1.is_active_output = True
ng_f3d_v3 = bpy.data.node_groups.new('F3D v3', 'ShaderNodeTree')
_s = ng_f3d_v3.interface.new_socket(name='Output', in_out='OUTPUT', socket_type='NodeSocketShader')
_s = ng_f3d_v3.interface.new_socket(name='Cycle 1 RGB', in_out='INPUT', socket_type='NodeSocketColor')
_s = ng_f3d_v3.interface.new_socket(name='Cycle 1 Alpha', in_out='INPUT', socket_type='NodeSocketFloat')
_s = ng_f3d_v3.interface.new_socket(name='Cycle 2 RGB', in_out='INPUT', socket_type='NodeSocketColor')
_s = ng_f3d_v3.interface.new_socket(name='Cycle 2 Alpha', in_out='INPUT', socket_type='NodeSocketFloat')
_s = ng_f3d_v3.interface.new_socket(name='Cycle Type', in_out='INPUT', socket_type='NodeSocketFloat')
_s = ng_f3d_v3.interface.new_socket(name='Cull Front', in_out='INPUT', socket_type='NodeSocketFloat')
_s = ng_f3d_v3.interface.new_socket(name='Cull Back', in_out='INPUT', socket_type='NodeSocketFloat')
_N = ng_f3d_v3.nodes; _L = ng_f3d_v3.links
n0 = _N.new('NodeGroupInput'); n0.name = 'Group Input'; n0.location = (-300, 0)
n1 = _N.new('NodeGroupOutput'); n1.name = 'Group Output'; n1.location = (900, 0)
n2 = _N.new('ShaderNodeMix'); n2.name = 'Cycle Mix RGB'; n2.location = (0, 0)
n2.label = 'Cycle Mix RGB'
n2.data_type = 'RGBA'
n3 = _N.new('ShaderNodeMix'); n3.name = 'Cycle Mix Alpha'; n3.location = (0, -100)
n3.label = 'Cycle Mix Alpha'
n3.data_type = 'RGBA'
n4 = _N.new('ShaderNodeNewGeometry'); n4.name = 'Is Backfacing'; n4.location = (300, 0)
n4.label = 'Is Backfacing'
n5 = _N.new('ShaderNodeMath'); n5.name = 'Multiply Cull Front'; n5.location = (600, 0)
n5.label = 'Multiply Cull Front'
n5.operation = 'MULTIPLY'
n5.inputs[2].default_value = 0.0
n6 = _N.new('ShaderNodeMath'); n6.name = 'Multiply Cull Back'; n6.location = (600, -100)
n6.label = 'Multiply Cull Back'
n6.operation = 'MULTIPLY'
n6.inputs[2].default_value = 0.0
n7 = _N.new('ShaderNodeMix'); n7.name = 'Cull Alpha'; n7.location = (600, -200)
n7.label = 'Cull Alpha'
n7.data_type = 'RGBA'
n8 = _N.new('ShaderNodeMixShader'); n8.name = 'Mix Shader'; n8.location = (900, -300)
n9 = _N.new('ShaderNodeEeveeSpecular'); n9.name = 'Specular'; n9.location = (900, -600)
n9.inputs[4].default_value = 1.0
_L.new(n0.outputs[0], n2.inputs[6])
_L.new(n0.outputs[2], n2.inputs[7])
_L.new(n0.outputs[1], n3.inputs[6])
_L.new(n0.outputs[3], n3.inputs[7])
_L.new(n0.outputs[4], n2.inputs[0])
_L.new(n0.outputs[4], n3.inputs[0])
_L.new(n0.outputs[5], n5.inputs[0])
_L.new(n0.outputs[6], n6.inputs[0])
_L.new(n3.outputs[2], n5.inputs[1])
_L.new(n3.outputs[2], n6.inputs[1])
_L.new(n4.outputs[6], n7.inputs[0])
_L.new(n5.outputs[0], n7.inputs[6])
_L.new(n6.outputs[0], n7.inputs[7])
_L.new(n2.outputs[2], n8.inputs[2])
_L.new(n7.outputs[2], n8.inputs[0])
_L.new(n9.outputs[0], n8.inputs[1])
_L.new(n8.outputs[0], n1.inputs[0])
n1.is_active_output = True

# ---- material node trees
mat_f3d_material.use_nodes = True; mat_f3d_material.node_tree.nodes.clear()
_N = mat_f3d_material.node_tree.nodes; _L = mat_f3d_material.node_tree.links
n0 = _N.new('ShaderNodeOutputMaterial'); n0.name = 'Material Output'; n0.location = (2700, 0)
n1 = _N.new('ShaderNodeGroup'); n1.name = 'Get UV 0 F3D v3'; n1.location = (0, 0)
n1.label = 'Get UV'
n1.node_tree = ng_get_uv_f3d_v3
n1.inputs[0].default_value = 0.0
n1.inputs[1].default_value = 0.0
n1.inputs[2].default_value = (0.0, 0.0, 0.0)
n1.inputs[3].default_value = (0.0, 0.0, 0.0)
n1.inputs[4].default_value = (0.0, 0.0, 0.0)
n1.inputs[5].default_value = (0.0, 0.0, 0.0)
n1.inputs[6].default_value = (0.0, 0.0, 0.0)
n1.inputs[7].default_value = (0.0, 0.0, 0.0)
n1.inputs[8].default_value = (0.0, 0.0, 0.0)
n1.inputs[9].default_value = (0.0, 0.0, 0.0)
n1.inputs[10].default_value = (0.0, 0.0, 0.0)
n2 = _N.new('ShaderNodeGroup'); n2.name = 'Get UV 1 F3D v3'; n2.location = (300, 0)
n2.label = 'Get UV'
n2.node_tree = ng_get_uv_f3d_v3
n2.inputs[0].default_value = 0.0
n2.inputs[1].default_value = 0.0
n2.inputs[2].default_value = (0.0, 0.0, 0.0)
n2.inputs[3].default_value = (0.0, 0.0, 0.0)
n2.inputs[4].default_value = (0.0, 0.0, 0.0)
n2.inputs[5].default_value = (0.0, 0.0, 0.0)
n2.inputs[6].default_value = (0.0, 0.0, 0.0)
n2.inputs[7].default_value = (0.0, 0.0, 0.0)
n2.inputs[8].default_value = (0.0, 0.0, 0.0)
n2.inputs[9].default_value = (0.0, 0.0, 0.0)
n2.inputs[10].default_value = (0.0, 0.0, 0.0)
n3 = _N.new('NodeUndefined'); n3.name = 'Primitive Color Output'; n3.location = (900, 0)
n3.inputs[0].default_value = (1.0, 1.0, 1.0, 1.0)
n4 = _N.new('ShaderNodeMath'); n4.name = 'Primitive Color Alpha'; n4.location = (1200, 0)
n4.inputs[1].default_value = 0.0
n4.inputs[2].default_value = 0.0
n5 = _N.new('ShaderNodeMix'); n5.name = 'Primitive Color RGB'; n5.location = (1200, -100)
n5.data_type = 'RGBA'
n5.inputs[0].default_value = 0.0
n6 = _N.new('NodeUndefined'); n6.name = 'Environment Color Output'; n6.location = (900, -100)
n6.inputs[0].default_value = (1.0, 1.0, 1.0, 1.0)
n7 = _N.new('ShaderNodeMath'); n7.name = 'Environment Color Alpha'; n7.location = (1200, -100)
n7.inputs[1].default_value = 0.0
n7.inputs[2].default_value = 0.0
n8 = _N.new('ShaderNodeMix'); n8.name = 'Environment Color RGB'; n8.location = (1200, -200)
n8.data_type = 'RGBA'
n8.inputs[0].default_value = 0.0
n9 = _N.new('ShaderNodeTexImage'); n9.name = 'Texture 0'; n9.location = (1200, -200)
n9.label = 'Texture 0'
n10 = _N.new('ShaderNodeTexImage'); n10.name = 'Texture 1'; n10.location = (1200, -300)
n10.label = 'Texture 1'
n11 = _N.new('ShaderNodeRGB'); n11.name = 'Chroma Key Center'; n11.location = (1200, -400)
n11.label = 'Chroma Key Center'
n11.outputs[0].default_value = (1.0, 1.0, 1.0, 1.0)
n12 = _N.new('ShaderNodeRGB'); n12.name = 'Chroma Key Scale'; n12.location = (1200, -500)
n12.label = 'Chroma Key Scale'
n12.outputs[0].default_value = (0.0, 0.0, 0.0, 1.0)
n13 = _N.new('ShaderNodeValue'); n13.name = 'LOD Fraction'; n13.location = (1200, -600)
n13.label = 'LOD Fraction'
n13.outputs[0].default_value = 0.5
n14 = _N.new('ShaderNodeValue'); n14.name = 'Primitive LOD Fraction'; n14.location = (1200, -700)
n14.label = 'Primitive LOD Fraction'
n14.outputs[0].default_value = 0.0
n15 = _N.new('ShaderNodeTexNoise'); n15.name = 'Noise'; n15.location = (1200, -800)
n15.label = 'Noise'
n15.inputs[1].default_value = 40.0
n15.inputs[2].default_value = 10.0
n16 = _N.new('ShaderNodeValue'); n16.name = 'YUV Convert K4'; n16.location = (1200, -900)
n16.label = 'YUV Convert K4'
n16.outputs[0].default_value = 0.4471
n17 = _N.new('ShaderNodeValue'); n17.name = 'YUV Convert K5'; n17.location = (1200, -1000)
n17.label = 'YUV Convert K5'
n17.outputs[0].default_value = 0.1647
n18 = _N.new('ShaderNodeValue'); n18.name = '1'; n18.location = (1200, -1100)
n18.label = '1'
n18.outputs[0].default_value = 1.0
n19 = _N.new('ShaderNodeValue'); n19.name = '0'; n19.location = (1200, -1200)
n19.label = '0'
n19.outputs[0].default_value = 0.0
n20 = _N.new('ShaderNodeGroup'); n20.name = 'Get Texture Color'; n20.location = (1500, 0)
n20.node_tree = ng_get_texture_color_f3d_v3
n20.inputs[2].default_value = 0.0
n20.inputs[3].default_value = 0.0
n20.inputs[4].default_value = 0.0
n21 = _N.new('ShaderNodeGroup'); n21.name = 'Get Texture Color.001'; n21.location = (1500, -200)
n21.node_tree = ng_get_texture_color_f3d_v3
n21.inputs[2].default_value = 0.0
n21.inputs[3].default_value = 0.0
n21.inputs[4].default_value = 0.0
n22 = _N.new('ShaderNodeGroup'); n22.name = 'Shade Color'; n22.location = (1800, 0)
n22.label = 'Shade Color'
n22.node_tree = ng_get_shade_color_f3d_v3
n22.inputs[0].default_value = 1.0
n22.inputs[1].default_value = 1.0
n22.inputs[2].default_value = (1.0, 0.0, 0.0157, 1.0)
n23 = _N.new('ShaderNodeGroup'); n23.name = 'Color Combiner Cycle 1 F3D v3'; n23.location = (2100, 0)
n23.node_tree = ng_color_combiner_f3d_v3
n24 = _N.new('ShaderNodeGroup'); n24.name = 'Color Combiner Cycle 2 F3D v3'; n24.location = (2100, -400)
n24.node_tree = ng_color_combiner_f3d_v3
n25 = _N.new('ShaderNodeGroup'); n25.name = 'F3D v3'; n25.location = (2400, 0)
n25.node_tree = ng_f3d_v3
n25.inputs[4].default_value = 0.0
n25.inputs[5].default_value = 1.0
n25.inputs[6].default_value = 0.0
_L.new(n3.outputs[1], n4.inputs[0])
_L.new(n3.outputs[0], n5.inputs[6])
_L.new(n6.outputs[1], n7.inputs[0])
_L.new(n6.outputs[0], n8.inputs[6])
_L.new(n1.outputs[0], n9.inputs[0])
_L.new(n2.outputs[0], n10.inputs[0])
_L.new(n9.outputs[0], n20.inputs[0])
_L.new(n9.outputs[1], n20.inputs[1])
_L.new(n10.outputs[0], n21.inputs[0])
_L.new(n10.outputs[1], n21.inputs[1])
_L.new(n23.outputs[0], n25.inputs[0])
_L.new(n23.outputs[1], n25.inputs[1])
_L.new(n24.outputs[0], n25.inputs[2])
_L.new(n24.outputs[1], n25.inputs[3])
_L.new(n25.outputs[0], n0.inputs[0])
_L.new(n19.outputs[0], n23.inputs[0])
_L.new(n19.outputs[0], n23.inputs[1])
_L.new(n19.outputs[0], n23.inputs[2])
_L.new(n22.outputs[0], n23.inputs[3])
_L.new(n19.outputs[0], n23.inputs[4])
_L.new(n19.outputs[0], n23.inputs[5])
_L.new(n19.outputs[0], n23.inputs[6])
_L.new(n7.outputs[0], n23.inputs[7])
_L.new(n19.outputs[0], n24.inputs[0])
_L.new(n19.outputs[0], n24.inputs[1])
_L.new(n19.outputs[0], n24.inputs[2])
_L.new(n22.outputs[0], n24.inputs[3])
_L.new(n19.outputs[0], n24.inputs[4])
_L.new(n19.outputs[0], n24.inputs[5])
_L.new(n19.outputs[0], n24.inputs[6])
_L.new(n7.outputs[0], n24.inputs[7])
n0.is_active_output = True

# ---- world
world_world = bpy.data.worlds.new('World'); scene.world = world_world
world_world.use_nodes = True; world_world.node_tree.nodes.clear()
_N = world_world.node_tree.nodes; _L = world_world.node_tree.links
n0 = _N.new('ShaderNodeOutputWorld'); n0.name = 'World Output'; n0.location = (300, 300)
n1 = _N.new('ShaderNodeBackground'); n1.name = 'Background'; n1.location = (10, 300)
n1.inputs[0].default_value = (0.05088, 0.05088, 0.05088, 1.0)
_L.new(n1.outputs[0], n0.inputs[0])
n0.is_active_output = True
world_world.color = (0.05088, 0.05088, 0.05088)
world_world.use_sun_shadow = False
world_world.sun_shadow_jitter_overblur = 0.0

# ---- meshes
me_skinnned_mesh = bpy.data.meshes.new('skinnned-mesh')
me_skinnned_mesh.from_pydata([(16.97, 0.0, 0.0), (15.09, 9.184e-07, 3.255), (11.33, 9.184e-07, 3.255), (9.452, 1.299e-22, 4.603e-16), (11.33, -9.184e-07, -3.255), (15.09, -9.184e-07, -3.255), (16.05, 5.51, -1.555e-06), (14.27, 4.9, 3.255), (10.72, 3.679, 3.255), (8.94, 3.069, -8.659e-07), (10.72, 3.679, -3.255), (14.27, 4.9, -3.255), (13.39, 10.42, -2.941e-06), (11.91, 9.269, 3.255), (8.942, 6.96, 3.255), (7.459, 5.806, -1.638e-06), (8.942, 6.96, -3.255), (11.91, 9.269, -3.255), (9.281, 14.21, -4.008e-06), (8.254, 12.63, 3.255), (6.198, 9.486, 3.255), (5.17, 7.913, -2.233e-06), (6.198, 9.486, -3.255), (8.254, 12.63, -3.255), (4.166, 16.45, -4.641e-06), (3.704, 14.63, 3.255), (2.782, 10.98, 3.255), (2.32, 9.163, -2.585e-06), (2.782, 10.98, -3.255), (3.704, 14.63, -3.255), (-1.401, 16.91, -4.771e-06), (-1.246, 15.04, 3.255), (-0.9357, 11.29, 3.255), (-0.7806, 9.42, -2.658e-06), (-0.9357, 11.29, -3.255), (-1.246, 15.04, -3.255), (-6.817, 15.54, -4.384e-06), (-6.062, 13.82, 3.255), (-4.552, 10.38, 3.255), (-3.797, 8.656, -2.442e-06), (-4.552, 10.38, -3.255), (-6.062, 13.82, -3.255), (-11.49, 12.48, -3.522e-06), (-10.22, 11.1, 3.255), (-7.675, 8.337, 3.255), (-6.402, 6.954, -1.962e-06), (-7.675, 8.337, -3.255), (-10.22, 11.1, -3.255), (-14.92, 8.077, -2.279e-06), (-13.27, 7.182, 3.255), (-9.966, 5.393, 3.255), (-8.313, 4.499, -1.269e-06), (-9.966, 5.393, -3.255), (-13.27, 7.182, -3.255), (-16.74, 2.793, -7.88e-07), (-14.88, 2.484, 3.255), (-11.18, 1.865, 3.255), (-9.323, 1.556, -4.389e-07), (-11.18, 1.865, -3.255), (-14.88, 2.484, -3.255), (-16.74, -2.793, 7.88e-07), (-14.88, -2.484, 3.255), (-11.18, -1.865, 3.255), (-9.323, -1.556, 4.389e-07), (-11.18, -1.865, -3.255), (-14.88, -2.484, -3.255), (-14.92, -8.077, 2.279e-06), (-13.27, -7.182, 3.255), (-9.966, -5.393, 3.255), (-8.313, -4.499, 1.269e-06), (-9.966, -5.393, -3.255), (-13.27, -7.182, -3.255), (-11.49, -12.48, 3.522e-06), (-10.22, -11.1, 3.255), (-7.675, -8.337, 3.255), (-6.402, -6.954, 1.962e-06), (-7.675, -8.337, -3.255), (-10.22, -11.1, -3.255), (-6.817, -15.54, 4.384e-06), (-6.062, -13.82, 3.255), (-4.552, -10.38, 3.255), (-3.797, -8.656, 2.442e-06), (-4.552, -10.38, -3.255), (-6.062, -13.82, -3.255), (-1.401, -16.91, 4.771e-06), (-1.246, -15.04, 3.255), (-0.9358, -11.29, 3.255), (-0.7806, -9.42, 2.658e-06), (-0.9358, -11.29, -3.255), (-1.246, -15.04, -3.255), (4.166, -16.45, 4.641e-06), (3.704, -14.63, 3.255), (2.782, -10.98, 3.255), (2.32, -9.163, 2.585e-06), (2.782, -10.98, -3.255), (3.704, -14.63, -3.255), (9.281, -14.21, 4.008e-06), (8.254, -12.63, 3.255), (6.198, -9.486, 3.255), (5.17, -7.913, 2.233e-06), (6.198, -9.486, -3.255), (8.254, -12.63, -3.255), (13.39, -10.42, 2.941e-06), (11.91, -9.269, 3.255), (8.942, -6.96, 3.255), (7.459, -5.806, 1.638e-06), (8.942, -6.96, -3.255), (11.91, -9.269, -3.255), (16.05, -5.51, 1.555e-06), (14.27, -4.9, 3.255), (10.72, -3.679, 3.255), (8.94, -3.069, 8.659e-07), (10.72, -3.679, -3.255), (14.27, -4.9, -3.255)], [], [(0, 6, 7, 1), (1, 7, 8, 2), (2, 8, 9, 3), (3, 9, 10, 4), (4, 10, 11, 5), (5, 11, 6, 0), (6, 12, 13, 7), (7, 13, 14, 8), (8, 14, 15, 9), (9, 15, 16, 10), (10, 16, 17, 11), (11, 17, 12, 6), (12, 18, 19, 13), (13, 19, 20, 14), (14, 20, 21, 15), (15, 21, 22, 16), (16, 22, 23, 17), (17, 23, 18, 12), (18, 24, 25, 19), (19, 25, 26, 20), (20, 26, 27, 21), (21, 27, 28, 22), (22, 28, 29, 23), (23, 29, 24, 18), (24, 30, 31, 25), (25, 31, 32, 26), (26, 32, 33, 27), (27, 33, 34, 28), (28, 34, 35, 29), (29, 35, 30, 24), (30, 36, 37, 31), (31, 37, 38, 32), (32, 38, 39, 33), (33, 39, 40, 34), (34, 40, 41, 35), (35, 41, 36, 30), (36, 42, 43, 37), (37, 43, 44, 38), (38, 44, 45, 39), (39, 45, 46, 40), (40, 46, 47, 41), (41, 47, 42, 36), (42, 48, 49, 43), (43, 49, 50, 44), (44, 50, 51, 45), (45, 51, 52, 46), (46, 52, 53, 47), (47, 53, 48, 42), (48, 54, 55, 49), (49, 55, 56, 50), (50, 56, 57, 51), (51, 57, 58, 52), (52, 58, 59, 53), (53, 59, 54, 48), (54, 60, 61, 55), (55, 61, 62, 56), (56, 62, 63, 57), (57, 63, 64, 58), (58, 64, 65, 59), (59, 65, 60, 54), (60, 66, 67, 61), (61, 67, 68, 62), (62, 68, 69, 63), (63, 69, 70, 64), (64, 70, 71, 65), (65, 71, 66, 60), (66, 72, 73, 67), (67, 73, 74, 68), (68, 74, 75, 69), (69, 75, 76, 70), (70, 76, 77, 71), (71, 77, 72, 66), (72, 78, 79, 73), (73, 79, 80, 74), (74, 80, 81, 75), (75, 81, 82, 76), (76, 82, 83, 77), (77, 83, 78, 72), (78, 84, 85, 79), (79, 85, 86, 80), (80, 86, 87, 81), (81, 87, 88, 82), (82, 88, 89, 83), (83, 89, 84, 78), (84, 90, 91, 85), (85, 91, 92, 86), (86, 92, 93, 87), (87, 93, 94, 88), (88, 94, 95, 89), (89, 95, 90, 84), (90, 96, 97, 91), (91, 97, 98, 92), (92, 98, 99, 93), (93, 99, 100, 94), (94, 100, 101, 95), (95, 101, 96, 90), (96, 102, 103, 97), (97, 103, 104, 98), (98, 104, 105, 99), (99, 105, 106, 100), (100, 106, 107, 101), (101, 107, 102, 96), (102, 108, 109, 103), (103, 109, 110, 104), (104, 110, 111, 105), (105, 111, 112, 106), (106, 112, 113, 107), (107, 113, 108, 102), (108, 0, 1, 109), (109, 1, 2, 110), (110, 2, 3, 111), (111, 3, 4, 112), (112, 4, 5, 113), (113, 5, 0, 108)])
me_skinnned_mesh.polygons.foreach_set('use_smooth', [True] * 114)
_uv = me_skinnned_mesh.uv_layers.new(name='UVMap')
_uv.uv.foreach_set('vector', [0.5263, 0.5, 0.5789, 0.5, 0.5789, 0.6667, 0.5263, 0.6667, 0.5263, 0.6667, 0.5789, 0.6667, 0.5789, 0.8333, 0.5263, 0.8333, 0.5263, 0.8333, 0.5789, 0.8333, 0.5789, 1.0, 0.5263, 1.0, 0.5263, -1.11e-16, 0.5789, -1.11e-16, 0.5789, 0.1667, 0.5263, 0.1667, 0.5263, 0.1667, 0.5789, 0.1667, 0.5789, 0.3333, 0.5263, 0.3333, 0.5263, 0.3333, 0.5789, 0.3333, 0.5789, 0.5, 0.5263, 0.5, 0.5789, 0.5, 0.6316, 0.5, 0.6316, 0.6667, 0.5789, 0.6667, 0.5789, 0.6667, 0.6316, 0.6667, 0.6316, 0.8333, 0.5789, 0.8333, 0.5789, 0.8333, 0.6316, 0.8333, 0.6316, 1.0, 0.5789, 1.0, 0.5789, -1.11e-16, 0.6316, -1.11e-16, 0.6316, 0.1667, 0.5789, 0.1667, 0.5789, 0.1667, 0.6316, 0.1667, 0.6316, 0.3333, 0.5789, 0.3333, 0.5789, 0.3333, 0.6316, 0.3333, 0.6316, 0.5, 0.5789, 0.5, 0.6316, 0.5, 0.6842, 0.5, 0.6842, 0.6667, 0.6316, 0.6667, 0.6316, 0.6667, 0.6842, 0.6667, 0.6842, 0.8333, 0.6316, 0.8333, 0.6316, 0.8333, 0.6842, 0.8333, 0.6842, 1.0, 0.6316, 1.0, 0.6316, -1.11e-16, 0.6842, -1.11e-16, 0.6842, 0.1667, 0.6316, 0.1667, 0.6316, 0.1667, 0.6842, 0.1667, 0.6842, 0.3333, 0.6316, 0.3333, 0.6316, 0.3333, 0.6842, 0.3333, 0.6842, 0.5, 0.6316, 0.5, 0.6842, 0.5, 0.7368, 0.5, 0.7368, 0.6667, 0.6842, 0.6667, 0.6842, 0.6667, 0.7368, 0.6667, 0.7368, 0.8333, 0.6842, 0.8333, 0.6842, 0.8333, 0.7368, 0.8333, 0.7368, 1.0, 0.6842, 1.0, 0.6842, -1.11e-16, 0.7368, -1.11e-16, 0.7368, 0.1667, 0.6842, 0.1667, 0.6842, 0.1667, 0.7368, 0.1667, 0.7368, 0.3333, 0.6842, 0.3333, 0.6842, 0.3333, 0.7368, 0.3333, 0.7368, 0.5, 0.6842, 0.5, 0.7368, 0.5, 0.7895, 0.5, 0.7895, 0.6667, 0.7368, 0.6667, 0.7368, 0.6667, 0.7895, 0.6667, 0.7895, 0.8333, 0.7368, 0.8333, 0.7368, 0.8333, 0.7895, 0.8333, 0.7895, 1.0, 0.7368, 1.0, 0.7368, -1.11e-16, 0.7895, -1.11e-16, 0.7895, 0.1667, 0.7368, 0.1667, 0.7368, 0.1667, 0.7895, 0.1667, 0.7895, 0.3333, 0.7368, 0.3333, 0.7368, 0.3333, 0.7895, 0.3333, 0.7895, 0.5, 0.7368, 0.5, 0.7895, 0.5, 0.8421, 0.5, 0.8421, 0.6667, 0.7895, 0.6667, 0.7895, 0.6667, 0.8421, 0.6667, 0.8421, 0.8333, 0.7895, 0.8333, 0.7895, 0.8333, 0.8421, 0.8333, 0.8421, 1.0, 0.7895, 1.0, 0.7895, -1.11e-16, 0.8421, -1.11e-16, 0.8421, 0.1667, 0.7895, 0.1667, 0.7895, 0.1667, 0.8421, 0.1667, 0.8421, 0.3333, 0.7895, 0.3333, 0.7895, 0.3333, 0.8421, 0.3333, 0.8421, 0.5, 0.7895, 0.5, 0.8421, 0.5, 0.8947, 0.5, 0.8947, 0.6667, 0.8421, 0.6667, 0.8421, 0.6667, 0.8947, 0.6667, 0.8947, 0.8333, 0.8421, 0.8333, 0.8421, 0.8333, 0.8947, 0.8333, 0.8947, 1.0, 0.8421, 1.0, 0.8421, -1.11e-16, 0.8947, -1.11e-16, 0.8947, 0.1667, 0.8421, 0.1667, 0.8421, 0.1667, 0.8947, 0.1667, 0.8947, 0.3333, 0.8421, 0.3333, 0.8421, 0.3333, 0.8947, 0.3333, 0.8947, 0.5, 0.8421, 0.5, 0.8947, 0.5, 0.9474, 0.5, 0.9474, 0.6667, 0.8947, 0.6667, 0.8947, 0.6667, 0.9474, 0.6667, 0.9474, 0.8333, 0.8947, 0.8333, 0.8947, 0.8333, 0.9474, 0.8333, 0.9474, 1.0, 0.8947, 1.0, 0.8947, -1.11e-16, 0.9474, -1.11e-16, 0.9474, 0.1667, 0.8947, 0.1667, 0.8947, 0.1667, 0.9474, 0.1667, 0.9474, 0.3333, 0.8947, 0.3333, 0.8947, 0.3333, 0.9474, 0.3333, 0.9474, 0.5, 0.8947, 0.5, 0.9474, 0.5, 1.0, 0.5, 1.0, 0.6667, 0.9474, 0.6667, 0.9474, 0.6667, 1.0, 0.6667, 1.0, 0.8333, 0.9474, 0.8333, 0.9474, 0.8333, 1.0, 0.8333, 1.0, 1.0, 0.9474, 1.0, 0.9474, -1.11e-16, 1.0, -1.11e-16, 1.0, 0.1667, 0.9474, 0.1667, 0.9474, 0.1667, 1.0, 0.1667, 1.0, 0.3333, 0.9474, 0.3333, 0.9474, 0.3333, 1.0, 0.3333, 1.0, 0.5, 0.9474, 0.5, -4.441e-16, 0.5, 0.05263, 0.5, 0.05263, 0.6667, -4.441e-16, 0.6667, -4.441e-16, 0.6667, 0.05263, 0.6667, 0.05263, 0.8333, -4.441e-16, 0.8333, -4.441e-16, 0.8333, 0.05263, 0.8333, 0.05263, 1.0, -4.441e-16, 1.0, -4.441e-16, -1.11e-16, 0.05263, -1.11e-16, 0.05263, 0.1667, -4.441e-16, 0.1667, -4.441e-16, 0.1667, 0.05263, 0.1667, 0.05263, 0.3333, -4.441e-16, 0.3333, -4.441e-16, 0.3333, 0.05263, 0.3333, 0.05263, 0.5, -4.441e-16, 0.5, 0.05263, 0.5, 0.1053, 0.5, 0.1053, 0.6667, 0.05263, 0.6667, 0.05263, 0.6667, 0.1053, 0.6667, 0.1053, 0.8333, 0.05263, 0.8333, 0.05263, 0.8333, 0.1053, 0.8333, 0.1053, 1.0, 0.05263, 1.0, 0.05263, -1.11e-16, 0.1053, -1.11e-16, 0.1053, 0.1667, 0.05263, 0.1667, 0.05263, 0.1667, 0.1053, 0.1667, 0.1053, 0.3333, 0.05263, 0.3333, 0.05263, 0.3333, 0.1053, 0.3333, 0.1053, 0.5, 0.05263, 0.5, 0.1053, 0.5, 0.1579, 0.5, 0.1579, 0.6667, 0.1053, 0.6667, 0.1053, 0.6667, 0.1579, 0.6667, 0.1579, 0.8333, 0.1053, 0.8333, 0.1053, 0.8333, 0.1579, 0.8333, 0.1579, 1.0, 0.1053, 1.0, 0.1053, -1.11e-16, 0.1579, -1.11e-16, 0.1579, 0.1667, 0.1053, 0.1667, 0.1053, 0.1667, 0.1579, 0.1667, 0.1579, 0.3333, 0.1053, 0.3333, 0.1053, 0.3333, 0.1579, 0.3333, 0.1579, 0.5, 0.1053, 0.5, 0.1579, 0.5, 0.2105, 0.5, 0.2105, 0.6667, 0.1579, 0.6667, 0.1579, 0.6667, 0.2105, 0.6667, 0.2105, 0.8333, 0.1579, 0.8333, 0.1579, 0.8333, 0.2105, 0.8333, 0.2105, 1.0, 0.1579, 1.0, 0.1579, -1.11e-16, 0.2105, -1.11e-16, 0.2105, 0.1667, 0.1579, 0.1667, 0.1579, 0.1667, 0.2105, 0.1667, 0.2105, 0.3333, 0.1579, 0.3333, 0.1579, 0.3333, 0.2105, 0.3333, 0.2105, 0.5, 0.1579, 0.5, 0.2105, 0.5, 0.2632, 0.5, 0.2632, 0.6667, 0.2105, 0.6667, 0.2105, 0.6667, 0.2632, 0.6667, 0.2632, 0.8333, 0.2105, 0.8333, 0.2105, 0.8333, 0.2632, 0.8333, 0.2632, 1.0, 0.2105, 1.0, 0.2105, -1.11e-16, 0.2632, -1.11e-16, 0.2632, 0.1667, 0.2105, 0.1667, 0.2105, 0.1667, 0.2632, 0.1667, 0.2632, 0.3333, 0.2105, 0.3333, 0.2105, 0.3333, 0.2632, 0.3333, 0.2632, 0.5, 0.2105, 0.5, 0.2632, 0.5, 0.3158, 0.5, 0.3158, 0.6667, 0.2632, 0.6667, 0.2632, 0.6667, 0.3158, 0.6667, 0.3158, 0.8333, 0.2632, 0.8333, 0.2632, 0.8333, 0.3158, 0.8333, 0.3158, 1.0, 0.2632, 1.0, 0.2632, -1.11e-16, 0.3158, -1.11e-16, 0.3158, 0.1667, 0.2632, 0.1667, 0.2632, 0.1667, 0.3158, 0.1667, 0.3158, 0.3333, 0.2632, 0.3333, 0.2632, 0.3333, 0.3158, 0.3333, 0.3158, 0.5, 0.2632, 0.5, 0.3158, 0.5, 0.3684, 0.5, 0.3684, 0.6667, 0.3158, 0.6667, 0.3158, 0.6667, 0.3684, 0.6667, 0.3684, 0.8333, 0.3158, 0.8333, 0.3158, 0.8333, 0.3684, 0.8333, 0.3684, 1.0, 0.3158, 1.0, 0.3158, -1.11e-16, 0.3684, -1.11e-16, 0.3684, 0.1667, 0.3158, 0.1667, 0.3158, 0.1667, 0.3684, 0.1667, 0.3684, 0.3333, 0.3158, 0.3333, 0.3158, 0.3333, 0.3684, 0.3333, 0.3684, 0.5, 0.3158, 0.5, 0.3684, 0.5, 0.4211, 0.5, 0.4211, 0.6667, 0.3684, 0.6667, 0.3684, 0.6667, 0.4211, 0.6667, 0.4211, 0.8333, 0.3684, 0.8333, 0.3684, 0.8333, 0.4211, 0.8333, 0.4211, 1.0, 0.3684, 1.0, 0.3684, -1.11e-16, 0.4211, -1.11e-16, 0.4211, 0.1667, 0.3684, 0.1667, 0.3684, 0.1667, 0.4211, 0.1667, 0.4211, 0.3333, 0.3684, 0.3333, 0.3684, 0.3333, 0.4211, 0.3333, 0.4211, 0.5, 0.3684, 0.5, 0.4211, 0.5, 0.4737, 0.5, 0.4737, 0.6667, 0.4211, 0.6667, 0.4211, 0.6667, 0.4737, 0.6667, 0.4737, 0.8333, 0.4211, 0.8333, 0.4211, 0.8333, 0.4737, 0.8333, 0.4737, 1.0, 0.4211, 1.0, 0.4211, -1.11e-16, 0.4737, -1.11e-16, 0.4737, 0.1667, 0.4211, 0.1667, 0.4211, 0.1667, 0.4737, 0.1667, 0.4737, 0.3333, 0.4211, 0.3333, 0.4211, 0.3333, 0.4737, 0.3333, 0.4737, 0.5, 0.4211, 0.5, 0.4737, 0.5, 0.5263, 0.5, 0.5263, 0.6667, 0.4737, 0.6667, 0.4737, 0.6667, 0.5263, 0.6667, 0.5263, 0.8333, 0.4737, 0.8333, 0.4737, 0.8333, 0.5263, 0.8333, 0.5263, 1.0, 0.4737, 1.0, 0.4737, -1.11e-16, 0.5263, -1.11e-16, 0.5263, 0.1667, 0.4737, 0.1667, 0.4737, 0.1667, 0.5263, 0.1667, 0.5263, 0.3333, 0.4737, 0.3333, 0.4737, 0.3333, 0.5263, 0.3333, 0.5263, 0.5, 0.4737, 0.5])
_ca = me_skinnned_mesh.color_attributes.new('Col', 'BYTE_COLOR', 'CORNER')
_ca.data.foreach_set('color', [1.0, 1.0, 1.0, 1.0, 1.0, 1.0, 1.0, 1.0, 1.0, 1.0, 1.0, 1.0, 1.0, 1.0, 1.0, 1.0, 1.0, 1.0, 1.0, 1.0, 1.0, 1.0, 1.0, 1.0, 1.0, 1.0, 1.0, 1.0, 1.0, 1.0, 1.0, 1.0, 1.0, 1.0, 1.0, 1.0, 1.0, 1.0, 1.0, 1.0, 1.0, 1.0, 1.0, 1.0, 1.0, 1.0, 1.0, 1.0, 1.0, 1.0, 1.0, 1.0, 1.0, 1.0, 1.0, 1.0, 1.0, 1.0, 1.0, 1.0, 1.0, 1.0, 1.0, 1.0, 1.0, 1.0, 1.0, 1.0, 1.0, 1.0, 1.0, 1.0, 1.0, 1.0, 1.0, 1.0, 1.0, 1.0, 1.0, 1.0, 1.0, 1.0, 1.0, 1.0, 1.0, 1.0, 1.0, 1.0, 1.0, 1.0, 1.0, 1.0, 1.0, 1.0, 1.0, 1.0, 1.0, 1.0, 1.0, 1.0, 1.0, 1.0, 1.0, 1.0, 1.0, 1.0, 1.0, 1.0, 1.0, 1.0, 1.0, 1.0, 1.0, 1.0, 1.0, 1.0, 1.0, 1.0, 1.0, 1.0, 1.0, 1.0, 1.0, 1.0, 1.0, 1.0, 1.0, 1.0, 1.0, 1.0, 1.0, 1.0, 1.0, 1.0, 1.0, 1.0, 1.0, 1.0, 1.0, 1.0, 1.0, 1.0, 1.0, 1.0, 1.0, 1.0, 1.0, 1.0, 1.0, 1.0, 1.0, 1.0, 1.0, 1.0, 1.0, 1.0, 1.0, 1.0, 1.0, 1.0, 1.0, 1.0, 1.0, 1.0, 1.0, 1.0, 1.0, 1.0, 1.0, 1.0, 1.0, 1.0, 1.0, 1.0, 1.0, 1.0, 1.0, 1.0, 1.0, 1.0, 1.0, 1.0, 1.0, 1.0, 1.0, 1.0, 1.0, 1.0, 1.0, 1.0, 1.0, 1.0, 1.0, 1.0, 1.0, 1.0, 1.0, 1.0, 1.0, 1.0, 1.0, 1.0, 1.0, 1.0, 1.0, 1.0, 1.0, 1.0, 1.0, 1.0, 1.0, 1.0, 1.0, 1.0, 1.0, 1.0, 1.0, 1.0, 1.0, 1.0, 1.0, 1.0, 1.0, 1.0, 1.0, 1.0, 1.0, 1.0, 1.0, 1.0, 1.0, 1.0, 1.0, 1.0, 1.0, 1.0, 1.0, 1.0, 1.0, 1.0, 1.0, 1.0, 1.0, 1.0, 1.0, 1.0, 1.0, 1.0, 1.0, 1.0, 1.0, 1.0, 1.0, 1.0, 1.0, 1.0, 1.0, 1.0, 1.0, 1.0, 1.0, 1.0, 1.0, 1.0, 1.0, 1.0, 1.0, 1.0, 1.0, 1.0, 1.0, 1.0, 1.0, 1.0, 1.0, 1.0, 1.0, 1.0, 1.0, 1.0, 1.0, 1.0, 1.0, 1.0, 1.0, 1.0, 1.0, 1.0, 1.0, 1.0, 1.0, 1.0, 1.0, 1.0, 1.0, 1.0, 1.0, 1.0, 1.0, 1.0, 1.0, 1.0, 1.0, 1.0, 1.0, 1.0, 1.0, 1.0, 1.0, 1.0, 1.0, 1.0, 1.0, 1.0, 1.0, 1.0, 1.0, 1.0, 1.0, 1.0, 1.0, 1.0, 1.0, 1.0, 1.0, 1.0, 1.0, 1.0, 1.0, 1.0, 1.0, 1.0, 1.0, 1.0, 1.0, 1.0, 1.0, 1.0, 1.0, 1.0, 1.0, 1.0, 1.0, 1.0, 1.0, 1.0, 1.0, 1.0, 1.0, 1.0, 1.0, 1.0, 1.0, 1.0, 1.0, 1.0, 1.0, 1.0, 1.0, 1.0, 1.0, 1.0, 1.0, 1.0, 1.0, 1.0, 1.0, 1.0, 1.0, 1.0, 1.0, 1.0, 1.0, 1.0, 1.0, 1.0, 1.0, 1.0, 1.0, 1.0, 1.0, 1.0, 1.0, 1.0, 1.0, 1.0, 1.0, 1.0, 1.0, 1.0, 1.0, 1.0, 1.0, 1.0, 1.0, 1.0, 1.0, 1.0, 1.0, 1.0, 1.0, 1.0, 1.0, 1.0, 1.0, 1.0, 1.0, 1.0, 1.0, 1.0, 1.0, 1.0, 1.0, 1.0, 1.0, 1.0, 1.0, 1.0, 1.0, 1.0, 1.0, 1.0, 1.0, 1.0, 1.0, 1.0, 1.0, 1.0, 1.0, 1.0, 1.0, 1.0, 1.0, 1.0, 1.0, 1.0, 1.0, 1.0, 1.0, 1.0, 1.0, 1.0, 1.0, 1.0, 1.0, 1.0, 1.0, 1.0, 1.0, 1.0, 1.0, 1.0, 1.0, 1.0, 1.0, 1.0, 1.0, 1.0, 1.0, 1.0, 1.0, 1.0, 1.0, 1.0, 1.0, 1.0, 1.0, 1.0, 1.0, 1.0, 1.0, 1.0, 1.0, 1.0, 1.0, 1.0, 1.0, 1.0, 1.0, 1.0, 1.0, 1.0, 1.0, 1.0, 1.0, 1.0, 1.0, 1.0, 1.0, 1.0, 1.0, 1.0, 1.0, 1.0, 1.0, 1.0, 1.0, 1.0, 1.0, 1.0, 1.0, 1.0, 1.0, 1.0, 1.0, 1.0, 1.0, 1.0, 1.0, 1.0, 1.0, 1.0, 1.0, 1.0, 1.0, 1.0, 1.0, 1.0, 1.0, 1.0, 1.0, 1.0, 1.0, 1.0, 1.0, 1.0, 1.0, 1.0, 1.0, 1.0, 1.0, 1.0, 1.0, 1.0, 1.0, 1.0, 1.0, 1.0, 1.0, 1.0, 1.0, 1.0, 1.0, 1.0, 1.0, 1.0, 1.0, 1.0, 1.0, 1.0, 1.0, 1.0, 1.0, 1.0, 1.0, 1.0, 1.0, 1.0, 1.0, 1.0, 1.0, 1.0, 1.0, 1.0, 1.0, 1.0, 1.0, 1.0, 1.0, 1.0, 1.0, 1.0, 1.0, 1.0, 1.0, 1.0, 1.0, 1.0, 1.0, 1.0, 1.0, 1.0, 1.0, 1.0, 1.0, 1.0, 1.0, 1.0, 1.0, 1.0, 1.0, 1.0, 1.0, 1.0, 1.0, 1.0, 1.0, 1.0, 1.0, 1.0, 1.0, 1.0, 1.0, 1.0, 1.0, 1.0, 1.0, 1.0, 1.0, 1.0, 1.0, 1.0, 1.0, 1.0, 1.0, 1.0, 1.0, 1.0, 1.0, 1.0, 1.0, 1.0, 1.0, 1.0, 1.0, 1.0, 1.0, 1.0, 1.0, 1.0, 1.0, 1.0, 1.0, 1.0, 1.0, 1.0, 1.0, 1.0, 1.0, 1.0, 1.0, 1.0, 1.0, 1.0, 1.0, 1.0, 1.0, 1.0, 1.0, 1.0, 1.0, 1.0, 1.0, 1.0, 1.0, 1.0, 1.0, 1.0, 1.0, 1.0, 1.0, 1.0, 1.0, 1.0, 1.0, 1.0, 1.0, 1.0, 1.0, 1.0, 1.0, 1.0, 1.0, 1.0, 1.0, 1.0, 1.0, 1.0, 1.0, 1.0, 1.0, 1.0, 1.0, 1.0, 1.0, 1.0, 1.0, 1.0, 1.0, 1.0, 1.0, 1.0, 1.0, 1.0, 1.0, 1.0, 1.0, 1.0, 1.0, 1.0, 1.0, 1.0, 1.0, 1.0, 1.0, 1.0, 1.0, 1.0, 1.0, 1.0, 1.0, 1.0, 1.0, 1.0, 1.0, 1.0, 1.0, 1.0, 1.0, 1.0, 1.0, 1.0, 1.0, 1.0, 1.0, 1.0, 1.0, 1.0, 1.0, 1.0, 1.0, 1.0, 1.0, 1.0, 1.0, 1.0, 1.0, 1.0, 1.0, 1.0, 1.0, 1.0, 1.0, 1.0, 1.0, 1.0, 1.0, 1.0, 1.0, 1.0, 1.0, 1.0, 1.0, 1.0, 1.0, 1.0, 1.0, 1.0, 1.0, 1.0, 1.0, 1.0, 1.0, 1.0, 1.0, 1.0, 1.0, 1.0, 1.0, 1.0, 1.0, 1.0, 1.0, 1.0, 1.0, 1.0, 1.0, 1.0, 1.0, 1.0, 1.0, 1.0, 1.0, 1.0, 1.0, 1.0, 1.0, 1.0, 1.0, 1.0, 1.0, 1.0, 1.0, 1.0, 1.0, 1.0, 1.0, 1.0, 1.0, 1.0, 1.0, 1.0, 1.0, 1.0, 1.0, 1.0, 1.0, 1.0, 1.0, 1.0, 1.0, 1.0, 1.0, 1.0, 1.0, 1.0, 1.0, 1.0, 1.0, 1.0, 1.0, 1.0, 1.0, 1.0, 1.0, 1.0, 1.0, 1.0, 1.0, 1.0, 1.0, 1.0, 1.0, 1.0, 1.0, 1.0, 1.0, 1.0, 1.0, 1.0, 1.0, 1.0, 1.0, 1.0, 1.0, 1.0, 1.0, 1.0, 1.0, 1.0, 1.0, 1.0, 1.0, 1.0, 1.0, 1.0, 1.0, 1.0, 1.0, 1.0, 1.0, 1.0, 1.0, 1.0, 1.0, 1.0, 1.0, 1.0, 1.0, 1.0, 1.0, 1.0, 1.0, 1.0, 1.0, 1.0, 1.0, 1.0, 1.0, 1.0, 1.0, 1.0, 1.0, 1.0, 1.0, 1.0, 1.0, 1.0, 1.0, 1.0, 1.0, 1.0, 1.0, 1.0, 1.0, 1.0, 1.0, 1.0, 1.0, 1.0, 1.0, 1.0, 1.0, 1.0, 1.0, 1.0, 1.0, 1.0, 1.0, 1.0, 1.0, 1.0, 1.0, 1.0, 1.0, 1.0, 1.0, 1.0, 1.0, 1.0, 1.0, 1.0, 1.0, 1.0, 1.0, 1.0, 1.0, 1.0, 1.0, 1.0, 1.0, 1.0, 1.0, 1.0, 1.0, 1.0, 1.0, 1.0, 1.0, 1.0, 1.0, 1.0, 1.0, 1.0, 1.0, 1.0, 1.0, 1.0, 1.0, 1.0, 1.0, 1.0, 1.0, 1.0, 1.0, 1.0, 1.0, 1.0, 1.0, 1.0, 1.0, 1.0, 1.0, 1.0, 1.0, 1.0, 1.0, 1.0, 1.0, 1.0, 1.0, 1.0, 1.0, 1.0, 1.0, 1.0, 1.0, 1.0, 1.0, 1.0, 1.0, 1.0, 1.0, 1.0, 1.0, 1.0, 1.0, 1.0, 1.0, 1.0, 1.0, 1.0, 1.0, 1.0, 1.0, 1.0, 1.0, 1.0, 1.0, 1.0, 1.0, 1.0, 1.0, 1.0, 1.0, 1.0, 1.0, 1.0, 1.0, 1.0, 1.0, 1.0, 1.0, 1.0, 1.0, 1.0, 1.0, 1.0, 1.0, 1.0, 1.0, 1.0, 1.0, 1.0, 1.0, 1.0, 1.0, 1.0, 1.0, 1.0, 1.0, 1.0, 1.0, 1.0, 1.0, 1.0, 1.0, 1.0, 1.0, 1.0, 1.0, 1.0, 1.0, 1.0, 1.0, 1.0, 1.0, 1.0, 1.0, 1.0, 1.0, 1.0, 1.0, 1.0, 1.0, 1.0, 1.0, 1.0, 1.0, 1.0, 1.0, 1.0, 1.0, 1.0, 1.0, 1.0, 1.0, 1.0, 1.0, 1.0, 1.0, 1.0, 1.0, 1.0, 1.0, 1.0, 1.0, 1.0, 1.0, 1.0, 1.0, 1.0, 1.0, 1.0, 1.0, 1.0, 1.0, 1.0, 1.0, 1.0, 1.0, 1.0, 1.0, 1.0, 1.0, 1.0, 1.0, 1.0, 1.0, 1.0, 1.0, 1.0, 1.0, 1.0, 1.0, 1.0, 1.0, 1.0, 1.0, 1.0, 1.0, 1.0, 1.0, 1.0, 1.0, 1.0, 1.0, 1.0, 1.0, 1.0, 1.0, 1.0, 1.0, 1.0, 1.0, 1.0, 1.0, 1.0, 1.0, 1.0, 1.0, 1.0, 1.0, 1.0, 1.0, 1.0, 1.0, 1.0, 1.0, 1.0, 1.0, 1.0, 1.0, 1.0, 1.0, 1.0, 1.0, 1.0, 1.0, 1.0, 1.0, 1.0, 1.0, 1.0, 1.0, 1.0, 1.0, 1.0, 1.0, 1.0, 1.0, 1.0, 1.0, 1.0, 1.0, 1.0, 1.0, 1.0, 1.0, 1.0, 1.0, 1.0, 1.0, 1.0, 1.0, 1.0, 1.0, 1.0, 1.0, 1.0, 1.0, 1.0, 1.0, 1.0, 1.0, 1.0, 1.0, 1.0, 1.0, 1.0, 1.0, 1.0, 1.0, 1.0, 1.0, 1.0, 1.0, 1.0, 1.0, 1.0, 1.0, 1.0, 1.0, 1.0, 1.0, 1.0, 1.0, 1.0, 1.0, 1.0, 1.0, 1.0, 1.0, 1.0, 1.0, 1.0, 1.0, 1.0, 1.0, 1.0, 1.0, 1.0, 1.0, 1.0, 1.0, 1.0, 1.0, 1.0, 1.0, 1.0, 1.0, 1.0, 1.0, 1.0, 1.0, 1.0, 1.0, 1.0, 1.0, 1.0, 1.0, 1.0, 1.0, 1.0, 1.0, 1.0, 1.0, 1.0, 1.0, 1.0, 1.0, 1.0, 1.0, 1.0, 1.0, 1.0, 1.0, 1.0, 1.0, 1.0, 1.0, 1.0, 1.0, 1.0, 1.0, 1.0, 1.0, 1.0, 1.0, 1.0, 1.0, 1.0, 1.0, 1.0, 1.0, 1.0, 1.0, 1.0, 1.0, 1.0, 1.0, 1.0, 1.0, 1.0, 1.0, 1.0, 1.0, 1.0, 1.0, 1.0, 1.0, 1.0, 1.0, 1.0, 1.0, 1.0, 1.0, 1.0, 1.0, 1.0, 1.0, 1.0, 1.0, 1.0, 1.0, 1.0, 1.0, 1.0, 1.0, 1.0, 1.0, 1.0, 1.0, 1.0, 1.0, 1.0, 1.0, 1.0, 1.0, 1.0, 1.0, 1.0, 1.0, 1.0, 1.0, 1.0, 1.0, 1.0, 1.0, 1.0, 1.0, 1.0, 1.0, 1.0, 1.0, 1.0, 1.0, 1.0, 1.0, 1.0, 1.0, 1.0, 1.0, 1.0, 1.0, 1.0, 1.0, 1.0, 1.0, 1.0, 1.0, 1.0, 1.0, 1.0, 1.0, 1.0, 1.0, 1.0, 1.0, 1.0, 1.0, 1.0, 1.0, 1.0, 1.0, 1.0, 1.0, 1.0, 1.0, 1.0, 1.0, 1.0, 1.0, 1.0, 1.0, 1.0, 1.0, 1.0, 1.0, 1.0, 1.0, 1.0, 1.0, 1.0, 1.0, 1.0, 1.0, 1.0, 1.0, 1.0, 1.0, 1.0, 1.0, 1.0, 1.0, 1.0, 1.0, 1.0, 1.0, 1.0, 1.0, 1.0, 1.0, 1.0, 1.0, 1.0, 1.0, 1.0, 1.0, 1.0, 1.0, 1.0, 1.0, 1.0, 1.0, 1.0, 1.0, 1.0, 1.0, 1.0, 1.0, 1.0, 1.0, 1.0, 1.0, 1.0, 1.0, 1.0, 1.0, 1.0, 1.0, 1.0, 1.0, 1.0, 1.0, 1.0, 1.0, 1.0, 1.0, 1.0, 1.0, 1.0, 1.0, 1.0, 1.0, 1.0, 1.0, 1.0, 1.0, 1.0, 1.0, 1.0, 1.0, 1.0, 1.0, 1.0, 1.0, 1.0, 1.0, 1.0, 1.0, 1.0, 1.0, 1.0, 1.0, 1.0, 1.0, 1.0, 1.0, 1.0, 1.0, 1.0, 1.0, 1.0, 1.0, 1.0, 1.0, 1.0, 1.0, 1.0, 1.0, 1.0, 1.0, 1.0, 1.0, 1.0, 1.0, 1.0, 1.0, 1.0, 1.0, 1.0, 1.0, 1.0, 1.0, 1.0, 1.0, 1.0, 1.0, 1.0, 1.0, 1.0, 1.0, 1.0, 1.0, 1.0, 1.0, 1.0, 1.0, 1.0, 1.0, 1.0, 1.0, 1.0, 1.0, 1.0, 1.0, 1.0, 1.0, 1.0, 1.0, 1.0, 1.0, 1.0, 1.0, 1.0, 1.0, 1.0, 1.0, 1.0, 1.0, 1.0, 1.0, 1.0, 1.0, 1.0, 1.0, 1.0, 1.0, 1.0, 1.0, 1.0, 1.0, 1.0, 1.0, 1.0, 1.0, 1.0, 1.0, 1.0, 1.0, 1.0, 1.0, 1.0, 1.0, 1.0, 1.0, 1.0, 1.0, 1.0, 1.0, 1.0, 1.0, 1.0, 1.0, 1.0, 1.0, 1.0, 1.0, 1.0, 1.0, 1.0, 1.0, 1.0, 1.0, 1.0, 1.0, 1.0, 1.0, 1.0, 1.0, 1.0, 1.0, 1.0, 1.0, 1.0, 1.0, 1.0, 1.0, 1.0, 1.0, 1.0, 1.0, 1.0, 1.0, 1.0, 1.0, 1.0, 1.0, 1.0, 1.0, 1.0, 1.0, 1.0, 1.0, 1.0, 1.0, 1.0, 1.0, 1.0, 1.0, 1.0, 1.0, 1.0, 1.0, 1.0, 1.0, 1.0, 1.0, 1.0, 1.0, 1.0, 1.0, 1.0, 1.0, 1.0, 1.0, 1.0, 1.0, 1.0, 1.0, 1.0, 1.0, 1.0, 1.0, 1.0, 1.0, 1.0, 1.0, 1.0, 1.0, 1.0, 1.0, 1.0, 1.0, 1.0, 1.0, 1.0, 1.0, 1.0, 1.0, 1.0, 1.0, 1.0, 1.0, 1.0, 1.0, 1.0, 1.0, 1.0, 1.0, 1.0, 1.0, 1.0, 1.0, 1.0, 1.0, 1.0, 1.0, 1.0, 1.0, 1.0, 1.0, 1.0, 1.0, 1.0, 1.0, 1.0, 1.0, 1.0, 1.0, 1.0, 1.0, 1.0, 1.0, 1.0, 1.0, 1.0, 1.0, 1.0, 1.0, 1.0, 1.0, 1.0, 1.0, 1.0, 1.0, 1.0, 1.0, 1.0, 1.0, 1.0, 1.0, 1.0, 1.0, 1.0, 1.0, 1.0, 1.0, 1.0, 1.0, 1.0, 1.0, 1.0, 1.0, 1.0, 1.0, 1.0, 1.0, 1.0, 1.0, 1.0, 1.0, 1.0, 1.0, 1.0, 1.0, 1.0, 1.0, 1.0, 1.0, 1.0, 1.0, 1.0, 1.0, 1.0, 1.0, 1.0, 1.0, 1.0, 1.0, 1.0, 1.0, 1.0, 1.0, 1.0, 1.0, 1.0, 1.0, 1.0, 1.0, 1.0, 1.0, 1.0, 1.0, 1.0, 1.0, 1.0, 1.0, 1.0, 1.0, 1.0, 1.0, 1.0, 1.0, 1.0, 1.0, 1.0, 1.0, 1.0, 1.0, 1.0, 1.0, 1.0, 1.0, 1.0, 1.0, 1.0, 1.0, 1.0, 1.0, 1.0, 1.0, 1.0, 1.0, 1.0, 1.0, 1.0, 1.0, 1.0, 1.0, 1.0, 1.0, 1.0, 1.0, 1.0, 1.0, 1.0, 1.0, 1.0, 1.0, 1.0, 1.0, 1.0, 1.0, 1.0, 1.0, 1.0, 1.0, 1.0, 1.0, 1.0, 1.0, 1.0, 1.0, 1.0, 1.0, 1.0, 1.0, 1.0, 1.0, 1.0, 1.0, 1.0])
me_skinnned_mesh.materials.append(mat_f3d_material)
me_skinnned_mesh.use_remesh_fix_poles = True
me_skinnned_mesh.use_remesh_preserve_attributes = False
me_skinnned_mesh.update()
me_skinnned_mesh.normals_split_custom_set([tuple(v) for v in zip(*[iter([1.0, 8.76e-08, -2.336e-08, 0.9458, 0.3247, -2.803e-07, 0.5083, 0.1745, 0.8433, 0.5374, 2.148e-07, 0.8433, 0.5374, 2.148e-07, 0.8433, 0.5083, 0.1745, 0.8433, -0.4337, -0.1489, 0.8887, -0.4585, 3.688e-07, 0.8887, -0.4585, 3.688e-07, 0.8887, -0.4337, -0.1489, 0.8887, -0.9458, -0.3247, 6.31e-08, -1.0, 1.709e-07, -1.052e-08, -1.0, 1.709e-07, -1.052e-08, -0.9458, -0.3247, 6.31e-08, -0.4337, -0.1489, -0.8887, -0.4585, -2.115e-07, -0.8887, -0.4585, -2.115e-07, -0.8887, -0.4337, -0.1489, -0.8887, 0.5083, 0.1745, -0.8433, 0.5374, -1.173e-07, -0.8433, 0.5374, -1.173e-07, -0.8433, 0.5083, 0.1745, -0.8433, 0.9458, 0.3247, -2.803e-07, 1.0, 8.76e-08, -2.336e-08, 0.9458, 0.3247, -2.803e-07, 0.7891, 0.6142, -7.008e-07, 0.4241, 0.3301, 0.8433, 0.5083, 0.1745, 0.8433, 0.5083, 0.1745, 0.8433, 0.4241, 0.3301, 0.8433, -0.3618, -0.2816, 0.8887, -0.4337, -0.1489, 0.8887, -0.4337, -0.1489, 0.8887, -0.3618, -0.2816, 0.8887, -0.7891, -0.6142, 3.155e-07, -0.9458, -0.3247, 6.31e-08, -0.9458, -0.3247, 6.31e-08, -0.7891, -0.6142, 3.155e-07, -0.3618, -0.2816, -0.8887, -0.4337, -0.1489, -0.8887, -0.4337, -0.1489, -0.8887, -0.3618, -0.2816, -0.8887, 0.4241, 0.3301, -0.8433, 0.5083, 0.1745, -0.8433, 0.5083, 0.1745, -0.8433, 0.4241, 0.3301, -0.8433, 0.7891, 0.6142, -7.008e-07, 0.9458, 0.3247, -2.803e-07, 0.7891, 0.6142, -7.008e-07, 0.5469, 0.8372, -1.11e-06, 0.2939, 0.4499, 0.8433, 0.4241, 0.3301, 0.8433, 0.4241, 0.3301, 0.8433, 0.2939, 0.4499, 0.8433, -0.2508, -0.3839, 0.8887, -0.3618, -0.2816, 0.8887, -0.3618, -0.2816, 0.8887, -0.2508, -0.3839, 0.8887, -0.5469, -0.8372, 9.36e-07, -0.7891, -0.6142, 3.155e-07, -0.7891, -0.6142, 3.155e-07, -0.5469, -0.8372, 9.36e-07, -0.2508, -0.3839, -0.8887, -0.3618, -0.2816, -0.8887, -0.3618, -0.2816, -0.8887, -0.2508, -0.3839, -0.8887, 0.2939, 0.4499, -0.8433, 0.4241, 0.3301, -0.8433, 0.4241, 0.3301, -0.8433, 0.2939, 0.4499, -0.8433, 0.5469, 0.8372, -1.11e-06, 0.7891, 0.6142, -7.008e-07, 0.5469, 0.8372, -1.11e-06, 0.2455, 0.9694, -1.355e-06, 0.1319, 0.521, 0.8433, 0.2939, 0.4499, 0.8433, 0.2939, 0.4499, 0.8433, 0.1319, 0.521, 0.8433, -0.1126, -0.4445, 0.8887, -0.2508, -0.3839, 0.8887, -0.2508, -0.3839, 0.8887, -0.1126, -0.4445, 0.8887, -0.2455, -0.9694, 1.577e-06, -0.5469, -0.8372, 9.36e-07, -0.5469, -0.8372, 9.36e-07, -0.2455, -0.9694, 1.577e-06, -0.1126, -0.4445, -0.8887, -0.2508, -0.3839, -0.8887, -0.2508, -0.3839, -0.8887, -0.1126, -0.4445, -0.8887, 0.1319, 0.521, -0.8433, 0.2939, 0.4499, -0.8433, 0.2939, 0.4499, -0.8433, 0.1319, 0.521, -0.8433, 0.2455, 0.9694, -1.355e-06, 0.5469, 0.8372, -1.11e-06, 0.2455, 0.9694, -1.355e-06, -0.08258, 0.9966, -1.367e-06, -0.04438, 0.5356, 0.8433, 0.1319, 0.521, 0.8433, 0.1319, 0.521, 0.8433, -0.04438, 0.5356, 0.8433, 0.03786, -0.4569, 0.8887, -0.1126, -0.4445, 0.8887, -0.1126, -0.4445, 0.8887, 0.03786, -0.4569, 0.8887, 0.08258, -0.9966, 1.567e-06, -0.2455, -0.9694, 1.577e-06, -0.2455, -0.9694, 1.577e-06, 0.08258, -0.9966, 1.567e-06, 0.03786, -0.457, -0.8887, -0.1126, -0.4445, -0.8887, -0.1126, -0.4445, -0.8887, 0.03786, -0.457, -0.8887, -0.04438, 0.5356, -0.8433, 0.1319, 0.521, -0.8433, 0.1319, 0.521, -0.8433, -0.04438, 0.5356, -0.8433, -0.08258, 0.9966, -1.367e-06, 0.2455, 0.9694, -1.355e-06, -0.08258, 0.9966, -1.367e-06, -0.4017, 0.9158, -1.273e-06, -0.2159, 0.4921, 0.8433, -0.04438, 0.5356, 0.8433, -0.04438, 0.5356, 0.8433, -0.2159, 0.4921, 0.8433, 0.1842, -0.4199, 0.8887, 0.03786, -0.4569, 0.8887, 0.03786, -0.4569, 0.8887, 0.1842, -0.4199, 0.8887, 0.4017, -0.9158, 1.294e-06, 0.08258, -0.9966, 1.567e-06, 0.08258, -0.9966, 1.567e-06, 0.4017, -0.9158, 1.294e-06, 0.1842, -0.4199, -0.8887, 0.03786, -0.457, -0.8887, 0.03786, -0.457, -0.8887, 0.1842, -0.4199, -0.8887, -0.2159, 0.4921, -0.8433, -0.04438, 0.5356, -0.8433, -0.04438, 0.5356, -0.8433, -0.2159, 0.4921, -0.8433, -0.4017, 0.9158, -1.273e-06, -0.08258, 0.9966, -1.367e-06, -0.4017, 0.9158, -1.273e-06, -0.6773, 0.7357, -8.76e-07, -0.364, 0.3954, 0.8433, -0.2159, 0.4921, 0.8433, -0.2159, 0.4921, 0.8433, -0.364, 0.3954, 0.8433, 0.3105, -0.3373, 0.8887, 0.1842, -0.4199, 0.8887, 0.1842, -0.4199, 0.8887, 0.3105, -0.3373, 0.8887, 0.6773, -0.7357, 8.939e-07, 0.4017, -0.9158, 1.294e-06, 0.4017, -0.9158, 1.294e-06, 0.6773, -0.7357, 8.939e-07, 0.3105, -0.3373, -0.8887, 0.1842, -0.4199, -0.8887, 0.1842, -0.4199, -0.8887, 0.3105, -0.3373, -0.8887, -0.364, 0.3954, -0.8433, -0.2159, 0.4921, -0.8433, -0.2159, 0.4921, -0.8433, -0.364, 0.3954, -0.8433, -0.6773, 0.7357, -8.76e-07, -0.4017, 0.9158, -1.273e-06, -0.6773, 0.7357, -8.76e-07, -0.8795, 0.4759, -2.453e-07, -0.4726, 0.2558, 0.8433, -0.364, 0.3954, 0.8433, -0.364, 0.3954, 0.8433, -0.4726, 0.2558, 0.8433, 0.4033, -0.2182, 0.8887, 0.3105, -0.3373, 0.8887, 0.3105, -0.3373, 0.8887, 0.4033, -0.2182, 0.8887, 0.8795, -0.4759, 3.365e-07, 0.6773, -0.7357, 8.939e-07, 0.6773, -0.7357, 8.939e-07, 0.8795, -0.4759, 3.365e-07, 0.4033, -0.2182, -0.8887, 0.3105, -0.3373, -0.8887, 0.3105, -0.3373, -0.8887, 0.4033, -0.2182, -0.8887, -0.4726, 0.2558, -0.8433, -0.364, 0.3954, -0.8433, -0.364, 0.3954, -0.8433, -0.4726, 0.2558, -0.8433, -0.8795, 0.4759, -2.453e-07, -0.6773, 0.7357, -8.76e-07, -0.8795, 0.4759, -2.453e-07, -0.9864, 0.1646, 1.168e-08, -0.5301, 0.08845, 0.8433, -0.4726, 0.2558, 0.8433, -0.4726, 0.2558, 0.8433, -0.5301, 0.08845, 0.8433, 0.4523, -0.07547, 0.8887, 0.4033, -0.2182, 0.8887, 0.4033, -0.2182, 0.8887, 0.4523, -0.07547, 0.8887, 0.9864, -0.1646, 5.258e-08, 0.8795, -0.4759, 3.365e-07, 0.8795, -0.4759, 3.365e-07, 0.9864, -0.1646, 5.258e-08, 0.4523, -0.07547, -0.8887, 0.4033, -0.2182, -0.8887, 0.4033, -0.2182, -0.8887, 0.4523, -0.07547, -0.8887, -0.5301, 0.08845, -0.8433, -0.4726, 0.2558, -0.8433, -0.4726, 0.2558, -0.8433, -0.5301, 0.08845, -0.8433, -0.9864, 0.1646, 1.168e-08, -0.8795, 0.4759, -2.453e-07, -0.9864, 0.1646, 1.168e-08, -0.9864, -0.1646, -3.504e-08, -0.5301, -0.08845, 0.8433, -0.5301, 0.08845, 0.8433, -0.5301, 0.08845, 0.8433, -0.5301, -0.08845, 0.8433, 0.4523, 0.07547, 0.8887, 0.4523, -0.07547, 0.8887, 0.4523, -0.07547, 0.8887, 0.4523, 0.07547, 0.8887, 0.9864, 0.1646, -4.207e-08, 0.9864, -0.1646, 5.258e-08, 0.9864, -0.1646, 5.258e-08, 0.9864, 0.1646, -4.207e-08, 0.4523, 0.07547, -0.8887, 0.4523, -0.07547, -0.8887, 0.4523, -0.07547, -0.8887, 0.4523, 0.07547, -0.8887, -0.5301, -0.08845, -0.8433, -0.5301, 0.08845, -0.8433, -0.5301, 0.08845, -0.8433, -0.5301, -0.08845, -0.8433, -0.9864, -0.1646, -3.504e-08, -0.9864, 0.1646, 1.168e-08, -0.9864, -0.1646, -3.504e-08, -0.8795, -0.4759, 1.986e-07, -0.4726, -0.2558, 0.8433, -0.5301, -0.08845, 0.8433, -0.5301, -0.08845, 0.8433, -0.4726, -0.2558, 0.8433, 0.4033, 0.2182, 0.8887, 0.4523, 0.07547, 0.8887, 0.4523, 0.07547, 0.8887, 0.4033, 0.2182, 0.8887, 0.8795, 0.4759, -3.155e-07, 0.9864, 0.1646, -4.207e-08, 0.9864, 0.1646, -4.207e-08, 0.8795, 0.4759, -3.155e-07, 0.4033, 0.2182, -0.8887, 0.4523, 0.07547, -0.8887, 0.4523, 0.07547, -0.8887, 0.4033, 0.2182, -0.8887, -0.4726, -0.2558, -0.8433, -0.5301, -0.08845, -0.8433, -0.5301, -0.08845, -0.8433, -0.4726, -0.2558, -0.8433, -0.8795, -0.4759, 1.986e-07, -0.9864, -0.1646, -3.504e-08, -0.8795, -0.4759, 1.986e-07, -0.6773, -0.7357, 8.176e-07, -0.364, -0.3954, 0.8433, -0.4726, -0.2558, 0.8433, -0.4726, -0.2558, 0.8433, -0.364, -0.3954, 0.8433, 0.3105, 0.3373, 0.8887, 0.4033, 0.2182, 0.8887, 0.4033, 0.2182, 0.8887, 0.3105, 0.3373, 0.8887, 0.6773, 0.7357, -9.044e-07, 0.8795, 0.4759, -3.155e-07, 0.8795, 0.4759, -3.155e-07, 0.6773, 0.7357, -9.044e-07, 0.3105, 0.3373, -0.8887, 0.4033, 0.2182, -0.8887, 0.4033, 0.2182, -0.8887, 0.3105, 0.3373, -0.8887, -0.364, -0.3954, -0.8433, -0.4726, -0.2558, -0.8433, -0.4726, -0.2558, -0.8433, -0.364, -0.3954, -0.8433, -0.6773, -0.7357, 8.176e-07, -0.8795, -0.4759, 1.986e-07, -0.6773, -0.7357, 8.176e-07, -0.4017, -0.9158, 1.332e-06, -0.2159, -0.4921, 0.8433, -0.364, -0.3954, 0.8433, -0.364, -0.3954, 0.8433, -0.2159, -0.4921, 0.8433, 0.1842, 0.4199, 0.8887, 0.3105, 0.3373, 0.8887, 0.3105, 0.3373, 0.8887, 0.1842, 0.4199, 0.8887, 0.4017, 0.9158, -1.409e-06, 0.6773, 0.7357, -9.044e-07, 0.6773, 0.7357, -9.044e-07, 0.4017, 0.9158, -1.409e-06, 0.1842, 0.4199, -0.8887, 0.3105, 0.3373, -0.8887, 0.3105, 0.3373, -0.8887, 0.1842, 0.4199, -0.8887, -0.2159, -0.4921, -0.8433, -0.364, -0.3954, -0.8433, -0.364, -0.3954, -0.8433, -0.2159, -0.4921, -0.8433, -0.4017, -0.9158, 1.332e-06, -0.6773, -0.7357, 8.176e-07, -0.4017, -0.9158, 1.332e-06, -0.08258, -0.9966, 1.448e-06, -0.04438, -0.5356, 0.8433, -0.2159, -0.4921, 0.8433, -0.2159, -0.4921, 0.8433, -0.04438, -0.5356, 0.8433, 0.03786, 0.457, 0.8887, 0.1842, 0.4199, 0.8887, 0.1842, 0.4199, 0.8887, 0.03786, 0.457, 0.8887, 0.08258, 0.9966, -1.525e-06, 0.4017, 0.9158, -1.409e-06, 0.4017, 0.9158, -1.409e-06, 0.08258, 0.9966, -1.525e-06, 0.03786, 0.4569, -0.8887, 0.1842, 0.4199, -0.8887, 0.1842, 0.4199, -0.8887, 0.03786, 0.4569, -0.8887, -0.04438, -0.5356, -0.8433, -0.2159, -0.4921, -0.8433, -0.2159, -0.4921, -0.8433, -0.04438, -0.5356, -0.8433, -0.08258, -0.9966, 1.448e-06, -0.4017, -0.9158, 1.332e-06, -0.08258, -0.9966, 1.448e-06, 0.2455, -0.9694, 1.296e-06, 0.1319, -0.521, 0.8433, -0.04438, -0.5356, 0.8433, -0.04438, -0.5356, 0.8433, 0.1319, -0.521, 0.8433, -0.1126, 0.4445, 0.8887, 0.03786, 0.457, 0.8887, 0.03786, 0.457, 0.8887, -0.1126, 0.4445, 0.8887, -0.2455, 0.9694, -1.399e-06, 0.08258, 0.9966, -1.525e-06, 0.08258, 0.9966, -1.525e-06, -0.2455, 0.9694, -1.399e-06, -0.1126, 0.4445, -0.8887, 0.03786, 0.4569, -0.8887, 0.03786, 0.4569, -0.8887, -0.1126, 0.4445, -0.8887, 0.1319, -0.521, -0.8433, -0.04438, -0.5356, -0.8433, -0.04438, -0.5356, -0.8433, 0.1319, -0.521, -0.8433, 0.2455, -0.9694, 1.296e-06, -0.08258, -0.9966, 1.448e-06, 0.2455, -0.9694, 1.296e-06, 0.5469, -0.8372, 1.145e-06, 0.2939, -0.4499, 0.8433, 0.1319, -0.521, 0.8433, 0.1319, -0.521, 0.8433, 0.2939, -0.4499, 0.8433, -0.2508, 0.3839, 0.8887, -0.1126, 0.4445, 0.8887, -0.1126, 0.4445, 0.8887, -0.2508, 0.3839, 0.8887, -0.5469, 0.8372, -1.01e-06, -0.2455, 0.9694, -1.399e-06, -0.2455, 0.9694, -1.399e-06, -0.5469, 0.8372, -1.01e-06, -0.2508, 0.3839, -0.8887, -0.1126, 0.4445, -0.8887, -0.1126, 0.4445, -0.8887, -0.2508, 0.3839, -0.8887, 0.2939, -0.4499, -0.8433, 0.1319, -0.521, -0.8433, 0.1319, -0.521, -0.8433, 0.2939, -0.4499, -0.8433, 0.5469, -0.8372, 1.145e-06, 0.2455, -0.9694, 1.296e-06, 0.5469, -0.8372, 1.145e-06, 0.7891, -0.6142, 7.709e-07, 0.4241, -0.3301, 0.8433, 0.2939, -0.4499, 0.8433, 0.2939, -0.4499, 0.8433, 0.4241, -0.3301, 0.8433, -0.3618, 0.2816, 0.8887, -0.2508, 0.3839, 0.8887, -0.2508, 0.3839, 0.8887, -0.3618, 0.2816, 0.8887, -0.7891, 0.6142, -4.732e-07, -0.5469, 0.8372, -1.01e-06, -0.5469, 0.8372, -1.01e-06, -0.7891, 0.6142, -4.732e-07, -0.3618, 0.2816, -0.8887, -0.2508, 0.3839, -0.8887, -0.2508, 0.3839, -0.8887, -0.3618, 0.2816, -0.8887, 0.4241, -0.3301, -0.8433, 0.2939, -0.4499, -0.8433, 0.2939, -0.4499, -0.8433, 0.4241, -0.3301, -0.8433, 0.7891, -0.6142, 7.709e-07, 0.5469, -0.8372, 1.145e-06, 0.7891, -0.6142, 7.709e-07, 0.9458, -0.3247, 2.336e-07, 0.5083, -0.1745, 0.8433, 0.4241, -0.3301, 0.8433, 0.4241, -0.3301, 0.8433, 0.5083, -0.1745, 0.8433, -0.4337, 0.1489, 0.8887, -0.3618, 0.2816, 0.8887, -0.3618, 0.2816, 0.8887, -0.4337, 0.1489, 0.8887, -0.9458, 0.3247, -9.465e-08, -0.7891, 0.6142, -4.732e-07, -0.7891, 0.6142, -4.732e-07, -0.9458, 0.3247, -9.465e-08, -0.4337, 0.1489, -0.8887, -0.3618, 0.2816, -0.8887, -0.3618, 0.2816, -0.8887, -0.4337, 0.1489, -0.8887, 0.5083, -0.1745, -0.8433, 0.4241, -0.3301, -0.8433, 0.4241, -0.3301, -0.8433, 0.5083, -0.1745, -0.8433, 0.9458, -0.3247, 2.336e-07, 0.7891, -0.6142, 7.709e-07, 0.9458, -0.3247, 2.336e-07, 1.0, 8.76e-08, -2.336e-08, 0.5374, 2.148e-07, 0.8433, 0.5083, -0.1745, 0.8433, 0.5083, -0.1745, 0.8433, 0.5374, 2.148e-07, 0.8433, -0.4585, 3.688e-07, 0.8887, -0.4337, 0.1489, 0.8887, -0.4337, 0.1489, 0.8887, -0.4585, 3.688e-07, 0.8887, -1.0, 1.709e-07, -1.052e-08, -0.9458, 0.3247, -9.465e-08, -0.9458, 0.3247, -9.465e-08, -1.0, 1.709e-07, -1.052e-08, -0.4585, -2.115e-07, -0.8887, -0.4337, 0.1489, -0.8887, -0.4337, 0.1489, -0.8887, -0.4585, -2.115e-07, -0.8887, 0.5374, -1.173e-07, -0.8433, 0.5083, -0.1745, -0.8433, 0.5083, -0.1745, -0.8433, 0.5374, -1.173e-07, -0.8433, 1.0, 8.76e-08, -2.336e-08, 0.9458, -0.3247, 2.336e-07])] * 3)])
arm_armature = bpy.data.armatures.new('Armature')  # bones are not reproduced

# ---- objects
ob_empty = bpy.data.objects.new('Empty', None)
ob_armatureobj = bpy.data.objects.new('ArmatureObj', arm_armature)
ob_skinned = bpy.data.objects.new('skinned', me_skinnned_mesh)

# ---- transforms, parenting, visibility, modifiers, constraints
ob_empty.location = (0.0, 0.0, 0.0)
ob_armatureobj.parent = ob_empty
ob_armatureobj.location = (0.0, 0.0, 0.0)
ob_armatureobj.show_in_front = True
ob_skinned.parent = ob_armatureobj
ob_skinned.location = (0.0, 0.0, 0.0)
_vg = ob_skinned.vertex_groups.new(name='000-displaylist')
for _i, _w in zip([0, 1, 2, 3, 4, 5, 6, 7, 8, 9, 10, 11, 12, 13, 14, 15, 16, 17, 18, 19, 20, 21, 22, 23, 24, 25, 26, 27, 28, 29, 30, 31, 32, 33, 34, 35, 36, 37, 38, 39, 40, 41, 42, 43, 44, 45, 46, 47, 48, 49, 50, 51, 52, 53, 54, 55, 56, 57, 58, 59, 60, 61, 62, 63, 64, 65, 66, 67, 68, 69, 70, 71, 72, 73, 74, 75, 76, 77, 78, 79, 80, 81, 82, 83, 84, 85, 86, 87, 88, 89, 90, 91, 92, 93, 94, 95, 96, 97, 98, 99, 100, 101, 102, 103, 104, 105, 106, 107, 108, 109, 110, 111, 112, 113], [0.9996, 1.0, 1.0, 1.0, 1.0, 0.9913, 0.9978, 1.0, 1.0, 1.0, 1.0, 0.9964, 1.0, 1.0, 1.0, 1.0, 1.0, 0.9996, 1.0, 0.9999, 1.0, 1.0, 1.0, 0.9999, 1.0, 1.0, 1.0, 1.0, 1.0, 1.0, 1.0, 1.0, 1.0, 1.0, 1.0, 1.0, 1.0, 1.0, 1.0, 1.0, 1.0, 0.9995, 1.0, 1.0, 1.0, 1.0, 1.0, 1.0, 1.0, 1.0, 1.0, 1.0, 1.0, 1.0, 1.0, 1.0, 1.0, 1.0, 1.0, 1.0, 1.0, 1.0, 1.0, 1.0, 0.9996, 1.0, 1.0, 1.0, 0.9975, 1.0, 0.9984, 1.0, 1.0, 1.0, 0.9934, 1.0, 0.9985, 1.0, 1.0, 1.0, 0.9919, 1.0, 0.9997, 1.0, 1.0, 1.0, 0.9997, 1.0, 1.0, 1.0, 1.0, 1.0, 0.9995, 1.0, 1.0, 1.0, 1.0, 1.0, 0.9991, 1.0, 0.9999, 1.0, 1.0, 1.0, 0.9999, 1.0, 0.9998, 1.0, 1.0, 1.0, 1.0, 1.0, 0.9998, 0.9997]): _vg.add([_i], _w, 'REPLACE')
_m = ob_skinned.modifiers.new('Armature', 'ARMATURE')
_m.object = ob_armatureobj
_m.vertex_group = '000-displaylist'

# ---- collection membership
col_collection.objects.link(ob_empty)
col_collection.objects.link(ob_armatureobj)
col_collection.objects.link(ob_skinned)

# ---- scene / render settings (as saved in the file)
scene.frame_start = 1; scene.frame_end = 250; scene.frame_set(1)
scene.render.engine = 'BLENDER_EEVEE_NEXT'
scene.cycles.use_denoising = False
scene.cycles.samples = 128
scene.cycles.sampling_pattern = 'TABULATED_SOBOL'
scene.cycles.use_adaptive_sampling = False
scene.cycles.use_light_tree = False
scene.view_settings.view_transform = 'Filmic'
bpy.context.view_layer.update()

# ---- added for rendering (the .blend has no active camera and no usable light): camera, sun
cam_auto = bpy.data.cameras.new('AutoCamera')
cam_auto.lens = 50.0
cam_auto.sensor_width = 36.0
cam_auto.clip_end = 1000.0
ob_auto_camera = bpy.data.objects.new('AutoCamera', cam_auto)
scene.collection.objects.link(ob_auto_camera)
ob_auto_camera.location = (44.7052, -53.5074, 35.6716)
ob_auto_camera.rotation_euler = (1.09748, -7.21219e-08, 0.694738)
scene.camera = ob_auto_camera
light_auto_sun = bpy.data.lights.new('AutoSun', 'SUN')
light_auto_sun.energy = 3.0
light_auto_sun.angle = 0.0523599
ob_auto_sun = bpy.data.objects.new('AutoSun', light_auto_sun)
scene.collection.objects.link(ob_auto_sun)
ob_auto_sun.rotation_euler = (0.872665, 0.174533, 0.523599)
bpy.context.view_layer.update()
